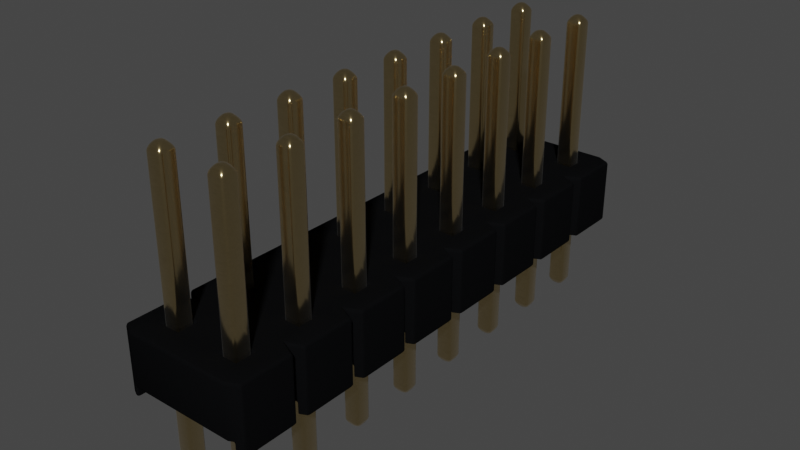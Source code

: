 # Source: PinHeader_2x8_P2.54mm_Drill1mm.blend  (saved by Blender 3.2.14; exported with 4.5.12 LTS)
import bpy
from mathutils import Matrix  # noqa: F401  (used for matrix-valued properties, if any)

bpy.ops.wm.read_factory_settings(use_empty=True)
scene = bpy.context.scene
scene.name = 'Scene'

# ---- collections
col_collection = bpy.data.collections.new('Collection'); scene.collection.children.link(col_collection)

# ---- materials (node trees are filled in below, after node groups)
mat_plastic_cast_black = bpy.data.materials.new('plastic_cast_black')
mat_plastic_cast_black.alpha_threshold = 0.0
mat_plastic_cast_black.use_transparent_shadow = False
mat_plastic_cast_black.preview_render_type = 'CUBE'
mat_plastic_cast_black.diffuse_color = (0.001296, 0.002578, 0.001683, 1.0)
mat_plastic_cast_black.specular_color = (0.01, 0.03, 0.01)
mat_plastic_cast_black.roughness = 0.5
mat_metal_goldpins_1 = bpy.data.materials.new('metal_goldpins_1')
mat_metal_goldpins_1.alpha_threshold = 0.0
mat_metal_goldpins_1.use_transparent_shadow = False
mat_metal_goldpins_1.preview_render_type = 'CUBE'
mat_metal_goldpins_1.diffuse_color = (0.5, 0.4018, 0.08046, 1.0)
mat_metal_goldpins_1.specular_color = (0.01, 0.05, 0.01)
mat_metal_goldpins_1.roughness = 0.5

# ---- node groups
ng_auto_smooth = bpy.data.node_groups.new('Auto Smooth', 'GeometryNodeTree')
_s = ng_auto_smooth.interface.new_socket(name='Geometry', in_out='OUTPUT', socket_type='NodeSocketGeometry')
_s = ng_auto_smooth.interface.new_socket(name='Geometry', in_out='INPUT', socket_type='NodeSocketGeometry')
_s = ng_auto_smooth.interface.new_socket(name='Angle', in_out='INPUT', socket_type='NodeSocketFloat')
_s.subtype = 'ANGLE'
_s.min_value = 0.0
_s.max_value = 3.142
ng_auto_smooth.is_modifier = True
_N = ng_auto_smooth.nodes; _L = ng_auto_smooth.links
n0 = _N.new('NodeGroupOutput'); n0.name = 'Group Output'; n0.location = (480, -100)
n1 = _N.new('NodeGroupInput'); n1.name = 'Group Input'; n1.location = (-420, -300)
n2 = _N.new('NodeGroupInput'); n2.name = 'Group Input.001'; n2.location = (-60, -100)
n3 = _N.new('GeometryNodeSetShadeSmooth'); n3.name = 'Set Shade Smooth'; n3.location = (120, -100)
n3.domain = 'EDGE'
n4 = _N.new('GeometryNodeSetShadeSmooth'); n4.name = 'Set Shade Smooth.001'; n4.location = (300, -100)
n5 = _N.new('GeometryNodeInputMeshEdgeAngle'); n5.name = 'Edge Angle'; n5.location = (-420, -220)
n6 = _N.new('GeometryNodeInputEdgeSmooth'); n6.name = 'Is Edge Smooth'; n6.location = (-60, -160)
n7 = _N.new('GeometryNodeInputShadeSmooth'); n7.name = 'Is Face Smooth'; n7.location = (-240, -340)
n8 = _N.new('FunctionNodeBooleanMath'); n8.name = 'Boolean Math'; n8.location = (-60, -220)
n9 = _N.new('FunctionNodeCompare'); n9.name = 'Compare'; n9.location = (-240, -180)
n9.operation = 'LESS_EQUAL'
_L.new(n5.outputs[0], n9.inputs[0])
_L.new(n4.outputs[0], n0.inputs[0])
_L.new(n1.outputs[1], n9.inputs[1])
_L.new(n9.outputs[0], n8.inputs[0])
_L.new(n7.outputs[0], n8.inputs[1])
_L.new(n2.outputs[0], n3.inputs[0])
_L.new(n6.outputs[0], n3.inputs[1])
_L.new(n3.outputs[0], n4.inputs[0])
_L.new(n8.outputs[0], n3.inputs[2])
n0.is_active_output = True

# ---- material node trees
mat_plastic_cast_black.use_nodes = True; mat_plastic_cast_black.node_tree.nodes.clear()
_N = mat_plastic_cast_black.node_tree.nodes; _L = mat_plastic_cast_black.node_tree.links
n0 = _N.new('ShaderNodeOutputMaterial'); n0.name = 'Material Output'; n0.location = (300, 300)
n1 = _N.new('ShaderNodeBsdfPrincipled'); n1.name = 'Principled BSDF'; n1.location = (-34, 298)
n1.distribution = 'GGX'
n1.subsurface_method = 'BURLEY'
n1.inputs[0].default_value = (0.003107, 0.003254, 0.00368, 1.0)
n1.inputs[3].default_value = 1.0
n1.inputs[13].default_value = 0.4091
n1.inputs[27].default_value = (0.0, 0.0, 0.0, 1.0)
n1.inputs[28].default_value = 1.0
n2 = _N.new('ShaderNodeValToRGB'); n2.name = 'ColorRamp'; n2.location = (-597, 225)
while len(n2.color_ramp.elements) > 1: n2.color_ramp.elements.remove(n2.color_ramp.elements[-1])
n2.color_ramp.elements[0].position = 0.1409; n2.color_ramp.elements[0].color = (0.2343, 0.2343, 0.2343, 1.0)
_e = n2.color_ramp.elements.new(1.0); _e.color = (0.5802, 0.5802, 0.5802, 1.0)
n3 = _N.new('ShaderNodeTexNoise'); n3.name = 'Noise Texture'; n3.location = (-885, 219)
n3.inputs[2].default_value = 2.5
n3.inputs[3].default_value = 1.0
n3.inputs[4].default_value = 0.8583
n3.inputs[8].default_value = -2.2
_L.new(n1.outputs[0], n0.inputs[0])
_L.new(n3.outputs[0], n2.inputs[0])
_L.new(n2.outputs[0], n1.inputs[2])
n0.is_active_output = True
mat_metal_goldpins_1.use_nodes = True; mat_metal_goldpins_1.node_tree.nodes.clear()
_N = mat_metal_goldpins_1.node_tree.nodes; _L = mat_metal_goldpins_1.node_tree.links
n0 = _N.new('ShaderNodeOutputMaterial'); n0.name = 'Material Output'; n0.location = (398, 300)
n1 = _N.new('ShaderNodeBsdfPrincipled'); n1.name = 'Principled BSDF'; n1.location = (108, 300)
n1.distribution = 'GGX'
n1.subsurface_method = 'BURLEY'
n1.inputs[1].default_value = 1.0
n1.inputs[2].default_value = 0.1841
n1.inputs[3].default_value = 1.45
n1.inputs[8].default_value = 1.0
n1.inputs[10].default_value = 0.02727
n1.inputs[13].default_value = 0.475
n1.inputs[20].default_value = 0.2891
n1.inputs[24].default_value = 0.03545
n1.inputs[27].default_value = (0.0, 0.0, 0.0, 1.0)
n1.inputs[28].default_value = 1.0
n2 = _N.new('ShaderNodeMapping'); n2.name = 'Mapping'; n2.location = (-783, 233)
n2.vector_type = 'VECTOR'
n2.inputs[3].default_value = (29.8, 40.0, 1.0)
n3 = _N.new('ShaderNodeTexCoord'); n3.name = 'Texture Coordinate'; n3.location = (-1071, 295)
n4 = _N.new('ShaderNodeTexNoise'); n4.name = 'Noise Texture'; n4.location = (-553, 188)
n4.inputs[3].default_value = 13.2
n4.inputs[4].default_value = 0.8833
n4.inputs[8].default_value = 4.0
n5 = _N.new('ShaderNodeValToRGB'); n5.name = 'ColorRamp'; n5.location = (-286, 264)
while len(n5.color_ramp.elements) > 1: n5.color_ramp.elements.remove(n5.color_ramp.elements[-1])
n5.color_ramp.elements[0].position = 0.3295; n5.color_ramp.elements[0].color = (0.9756, 0.7616, 0.4151, 1.0)
_e = n5.color_ramp.elements.new(0.8); _e.color = (0.2997, 0.2211, 0.05513, 1.0)
n6 = _N.new('ShaderNodeMix'); n6.name = 'Mix'; n6.location = (-62, 180)
n6.data_type = 'RGBA'
n6.inputs[0].default_value = 0.02727
n6.inputs[7].default_value = (0.5518, 0.2626, 0.03915, 1.0)
_L.new(n1.outputs[0], n0.inputs[0])
_L.new(n2.outputs[0], n4.inputs[0])
_L.new(n3.outputs[0], n2.inputs[0])
_L.new(n4.outputs[0], n5.inputs[0])
_L.new(n5.outputs[0], n6.inputs[6])
_L.new(n6.outputs[2], n1.inputs[0])
n0.is_active_output = True

# ---- world
world_world = bpy.data.worlds.new('World'); scene.world = world_world
world_world.use_nodes = True; world_world.node_tree.nodes.clear()
_N = world_world.node_tree.nodes; _L = world_world.node_tree.links
n0 = _N.new('ShaderNodeOutputWorld'); n0.name = 'World Output'; n0.location = (300, 300)
n1 = _N.new('ShaderNodeBackground'); n1.name = 'Background'; n1.location = (10, 300)
n1.inputs[0].default_value = (0.05088, 0.05088, 0.05088, 1.0)
_L.new(n1.outputs[0], n0.inputs[0])
n0.is_active_output = True
world_world.color = (0.05088, 0.05088, 0.05088)
world_world.use_sun_shadow = False
world_world.sun_shadow_jitter_overblur = 0.0

# ---- meshes
me_shape_9_indexedfaceset_001 = bpy.data.meshes.new('SHAPE_9_IndexedFaceSet.001')
me_shape_9_indexedfaceset_001.from_pydata([(5.594, 0.01181, 0.5), (6.398, 0.01181, 0.5), (6.594, 1.012, 0.5), (7.496, 1.012, 0.3031), (5.398, 1.012, -1.5), (4.398, 1.012, -1.5), (2.594, 1.012, -1.5), (1.496, 1.012, -1.303), (1.398, 1.012, -1.5), (-0.5039, 1.012, 0.3031), (0.3976, 1.012, 0.5), (0.4961, 1.012, 0.3031), (0.5945, 1.012, 0.5), (1.496, 1.012, 0.3031), (2.398, 1.012, 0.5), (5.594, 1.012, 0.5), (6.398, 1.012, 0.5), (6.87, 1.012, -0.126), (7.122, 1.012, 0.126), (6.87, 1.012, 0.126), (5.87, 1.012, -0.126), (6.122, 1.012, 0.126), (5.87, 1.012, 0.126), (5.122, 1.012, -0.126), (4.122, 1.012, -0.126), (3.87, 1.012, 0.126), (2.87, 1.012, -0.126), (3.122, 1.012, 0.126), (2.87, 1.012, 0.126), (1.122, 1.012, -0.126), (-0.1299, 1.012, -0.126), (0.122, 1.012, 0.126), (-0.1299, 1.012, 0.126), (-0.1299, 1.012, -1.126), (0.122, 1.012, -1.126), (0.122, 1.012, -0.874), (1.122, 1.012, -1.126), (1.87, 1.012, -1.126), (2.122, 1.012, -0.874), (3.122, 1.012, -0.874), (3.87, 1.012, -0.874), (6.87, 1.012, -1.126), (-0.4724, 0.1842, 0.3661), (-0.4724, 0.1842, -1.366), (3.465, 0.1842, -1.366), (3.528, 0.1842, -1.366), (4.465, 0.1842, -1.366), (4.528, 0.1842, -1.366), (5.465, 0.1842, -1.366), (7.465, 0.1842, 0.3661), (6.528, 0.1842, 0.3661), (6.496, 0.1842, 0.3031), (6.465, 0.1842, 0.3661), (5.528, 0.1842, 0.3661), (5.496, 0.1842, 0.3031), (5.465, 0.1842, 0.3661), (4.528, 0.1842, 0.3661), (4.496, 0.1842, 0.3031), (3.465, 0.1842, 0.3661), (1.465, 0.1842, 0.3661), (0.5276, 0.1842, 0.3661), (0.4961, 0.1842, 0.3031), (6.87, 0.1842, 0.126), (7.122, 0.1842, 0.126), (7.122, 0.1842, -0.126), (6.87, 0.1842, -0.126), (2.87, 0.1842, 0.126), (3.122, 0.1842, 0.126), (2.122, 0.1842, -0.126), (1.87, 0.1842, -0.126), (1.122, 0.1842, -0.126), (0.8701, 0.1842, -0.126), (-0.1299, 0.1842, -0.126), (2.122, 0.1842, -1.126), (3.122, 0.1842, -0.874), (3.122, 0.1842, -1.126), (4.87, 0.1842, -0.874), (7.122, 0.1842, -0.874), (7.122, 0.1842, -1.126), (0.5945, 0.01181, 0.5), (1.528, 0.01181, 0.3661), (2.398, 0.01181, 0.5), (2.594, 0.01181, 0.5), (3.465, 0.01181, 0.3661), (3.398, 0.01181, 0.5), (4.594, 0.01181, 0.5), (6.465, 0.01181, -1.366), (5.594, 0.01181, -1.5), (5.465, 0.01181, -1.366), (4.528, 0.01181, -1.366), (4.398, 0.01181, -1.5), (3.528, 0.01181, -1.366), (1.465, 0.01181, -1.366), (-0.4055, 0.01181, -1.5), (7.496, 0.1842, -1.303), (-0.5039, 0.1842, 0.3031), (-0.4055, 0.01181, 0.5), (0.4646, 0.01181, 0.3661), (0.5276, 0.01181, 0.3661), (1.465, 0.01181, 0.3661), (1.398, 0.01181, 0.5), (1.496, 0.1842, 0.3031), (1.594, 0.01181, 0.5), (2.465, 0.1842, 0.3661), (2.496, 0.1842, 0.3031), (2.496, 1.012, 0.3031), (2.594, 1.012, 0.5), (3.496, 1.012, 0.3031), (3.496, 0.1842, 0.3031), (3.594, 0.01181, 0.5), (4.465, 0.01181, 0.3661), (4.398, 0.01181, 0.5), (4.528, 0.01181, 0.3661), (4.496, 1.012, 0.3031), (5.465, 0.01181, 0.3661), (5.398, 1.012, 0.5), (5.496, 1.012, 0.3031), (6.465, 0.01181, 0.3661), (6.496, 1.012, 0.3031), (6.594, 0.01181, 0.5), (7.496, 0.1842, 0.3031), (7.398, 1.012, 0.5), (-0.4724, 0.01181, -1.366), (-0.5039, 0.1842, -1.303), (-0.5039, 1.012, -1.303), (-0.4055, 1.012, -1.5), (0.4646, 0.01181, -1.366), (0.3976, 1.012, -1.5), (0.4961, 0.1842, -1.303), (0.4961, 1.012, -1.303), (0.5945, 1.012, -1.5), (0.5945, 0.01181, -1.5), (1.496, 0.1842, -1.303), (1.465, 0.1842, -1.366), (1.528, 0.01181, -1.366), (1.594, 1.012, -1.5), (1.594, 0.01181, -1.5), (2.465, 0.01181, -1.366), (2.528, 0.01181, -1.366), (2.496, 0.1842, -1.303), (2.496, 1.012, -1.303), (3.465, 0.01181, -1.366), (3.398, 0.01181, -1.5), (3.496, 0.1842, -1.303), (3.496, 1.012, -1.303), (3.594, 0.01181, -1.5), (4.496, 0.1842, -1.303), (4.465, 0.01181, -1.366), (4.496, 1.012, -1.303), (5.496, 0.1842, -1.303), (5.496, 1.012, -1.303), (5.398, 0.01181, -1.5), (5.528, 0.01181, -1.366), (5.528, 0.1842, -1.366), (6.496, 0.1842, -1.303), (6.465, 0.1842, -1.366), (6.528, 0.01181, -1.366), (6.528, 0.1842, -1.366), (6.496, 1.012, -1.303), (6.594, 1.012, -1.5), (6.594, 0.01181, -1.5), (7.496, 1.012, -1.303), (7.465, 0.1842, -1.366), (7.465, 0.01181, -1.366), (7.398, 0.01181, -1.5), (7.398, 0.01181, 0.5), (5.398, 0.01181, 0.5), (4.594, 1.012, 0.5), (4.398, 1.012, 0.5), (3.594, 1.012, 0.5), (3.398, 1.012, 0.5), (1.594, 1.012, 0.5), (1.398, 1.012, 0.5), (0.3976, 0.01181, 0.5), (-0.4055, 1.012, 0.5), (7.398, 1.012, -1.5), (6.398, 0.01181, -1.5), (5.594, 1.012, -1.5), (6.398, 1.012, -1.5), (4.594, 0.01181, -1.5), (4.594, 1.012, -1.5), (3.594, 1.012, -1.5), (2.594, 0.01181, -1.5), (3.398, 1.012, -1.5), (2.398, 0.01181, -1.5), (2.398, 1.012, -1.5), (1.398, 0.01181, -1.5), (0.3976, 0.01181, -1.5), (0.4646, 0.1842, 0.3661), (-0.4724, 0.01181, 0.3661), (1.528, 0.1842, 0.3661), (2.465, 0.01181, 0.3661), (2.528, 0.1842, 0.3661), (2.528, 0.01181, 0.3661), (3.528, 0.1842, 0.3661), (4.465, 0.1842, 0.3661), (3.528, 0.01181, 0.3661), (5.528, 0.01181, 0.3661), (7.465, 0.01181, 0.3661), (6.528, 0.01181, 0.3661), (0.4646, 0.1842, -1.366), (0.5276, 0.01181, -1.366), (0.5276, 0.1842, -1.366), (2.465, 0.1842, -1.366), (1.528, 0.1842, -1.366), (2.528, 0.1842, -1.366), (0.122, 0.1842, 0.126), (0.122, 0.1842, -0.126), (-0.1299, 0.1842, 0.126), (0.122, 1.012, -0.126), (0.122, 0.1842, -0.874), (0.122, 0.1842, -1.126), (-0.1299, 0.1842, -0.874), (-0.1299, 1.012, -0.874), (-0.1299, 0.1842, -1.126), (1.122, 1.012, 0.126), (0.8701, 0.1842, 0.126), (0.8701, 1.012, 0.126), (1.122, 0.1842, 0.126), (0.8701, 1.012, -0.126), (0.8701, 0.1842, -0.874), (1.122, 1.012, -0.874), (1.122, 0.1842, -0.874), (0.8701, 0.1842, -1.126), (0.8701, 1.012, -1.126), (0.8701, 1.012, -0.874), (1.122, 0.1842, -1.126), (2.122, 0.1842, 0.126), (2.122, 1.012, 0.126), (2.122, 1.012, -0.126), (1.87, 1.012, 0.126), (1.87, 0.1842, 0.126), (1.87, 1.012, -0.126), (1.87, 0.1842, -0.874), (1.87, 1.012, -0.874), (2.122, 0.1842, -0.874), (1.87, 0.1842, -1.126), (2.122, 1.012, -1.126), (3.122, 1.012, -0.126), (3.122, 0.1842, -0.126), (2.87, 0.1842, -0.126), (3.122, 1.012, -1.126), (2.87, 0.1842, -0.874), (2.87, 1.012, -0.874), (2.87, 1.012, -1.126), (2.87, 0.1842, -1.126), (4.122, 1.012, 0.126), (4.122, 0.1842, -0.126), (3.87, 0.1842, 0.126), (4.122, 0.1842, 0.126), (3.87, 1.012, -0.126), (3.87, 0.1842, -0.126), (4.122, 1.012, -0.874), (4.122, 1.012, -1.126), (4.122, 0.1842, -0.874), (3.87, 0.1842, -1.126), (3.87, 1.012, -1.126), (3.87, 0.1842, -0.874), (4.122, 0.1842, -1.126), (5.122, 0.1842, 0.126), (4.87, 0.1842, 0.126), (4.87, 1.012, 0.126), (5.122, 1.012, 0.126), (5.122, 0.1842, -0.126), (4.87, 1.012, -0.126), (4.87, 0.1842, -0.126), (5.122, 0.1842, -0.874), (5.122, 0.1842, -1.126), (5.122, 1.012, -0.874), (4.87, 0.1842, -1.126), (4.87, 1.012, -1.126), (4.87, 1.012, -0.874), (5.122, 1.012, -1.126), (6.122, 0.1842, 0.126), (6.122, 0.1842, -0.126), (5.87, 0.1842, 0.126), (6.122, 1.012, -0.126), (5.87, 0.1842, -0.126), (5.87, 1.012, -0.874), (6.122, 1.012, -0.874), (6.122, 0.1842, -0.874), (5.87, 1.012, -1.126), (5.87, 0.1842, -0.874), (6.122, 0.1842, -1.126), (6.122, 1.012, -1.126), (5.87, 0.1842, -1.126), (7.122, 1.012, -0.126), (7.122, 1.012, -1.126), (6.87, 0.1842, -0.874), (7.122, 1.012, -0.874), (6.87, 1.012, -0.874), (6.87, 0.1842, -1.126), (0.04331, -1.169, -0.04724), (-0.1299, 3.295, -0.126), (0.04331, 3.374, -0.04724), (-0.1299, 3.295, 0.126), (0.122, 3.295, 0.126), (-0.05118, 3.374, 0.04724), (-0.05118, 3.374, -0.04724), (0.04331, 3.374, 0.04724), (0.122, 3.295, -0.126), (-0.1299, -1.091, -0.126), (0.122, -1.091, -0.126), (0.04331, -1.169, 0.04724), (0.122, -1.091, 0.126), (-0.05118, -1.169, -0.04724), (-0.05118, -1.169, 0.04724), (-0.1299, -1.091, 0.126), (0.04331, -1.169, -0.9528), (-0.05118, 3.374, -0.9528), (0.122, -1.091, -1.126), (0.122, 3.295, -1.126), (-0.1299, -1.091, -1.126), (-0.1299, 3.295, -0.874), (0.122, 3.295, -0.874), (0.04331, 3.374, -0.9528), (-0.1299, 3.295, -1.126), (0.04331, 3.374, -1.047), (-0.05118, 3.374, -1.047), (0.04331, -1.169, -1.047), (0.122, -1.091, -0.874), (-0.1299, -1.091, -0.874), (-0.05118, -1.169, -1.047), (-0.05118, -1.169, -0.9528), (1.043, -1.169, 0.04724), (0.8701, 3.295, -0.126), (1.043, 3.374, -0.04724), (1.122, -1.091, 0.126), (1.122, -1.091, -0.126), (1.122, 3.295, -0.126), (0.8701, -1.091, -0.126), (0.8701, -1.091, 0.126), (0.8701, 3.295, 0.126), (1.043, 3.374, 0.04724), (0.9488, 3.374, 0.04724), (1.122, 3.295, 0.126), (0.9488, 3.374, -0.04724), (0.9488, -1.169, -0.04724), (1.043, -1.169, -0.04724), (0.9488, -1.169, 0.04724), (0.9488, -1.169, -1.047), (0.9488, 3.374, -1.047), (1.122, -1.091, -0.874), (1.122, 3.295, -1.126), (0.8701, -1.091, -0.874), (1.122, 3.295, -0.874), (0.8701, 3.295, -0.874), (0.9488, 3.374, -0.9528), (1.043, 3.374, -0.9528), (0.8701, 3.295, -1.126), (1.043, 3.374, -1.047), (1.043, -1.169, -1.047), (1.122, -1.091, -1.126), (0.8701, -1.091, -1.126), (0.9488, -1.169, -0.9528), (1.043, -1.169, -0.9528), (2.043, -1.169, -0.04724), (1.87, -1.091, 0.126), (1.87, 3.295, -0.126), (1.87, 3.295, 0.126), (2.043, 3.374, 0.04724), (2.122, 3.295, -0.126), (1.949, 3.374, 0.04724), (2.043, 3.374, -0.04724), (2.122, 3.295, 0.126), (1.949, 3.374, -0.04724), (1.87, -1.091, -0.126), (2.122, -1.091, -0.126), (1.949, -1.169, 0.04724), (1.949, -1.169, -0.04724), (2.043, -1.169, 0.04724), (2.122, -1.091, 0.126), (1.949, -1.169, -1.047), (1.949, 3.374, -0.9528), (1.949, 3.374, -1.047), (2.043, 3.374, -1.047), (2.122, 3.295, -0.874), (1.87, 3.295, -1.126), (1.87, 3.295, -0.874), (2.043, 3.374, -0.9528), (2.122, 3.295, -1.126), (2.122, -1.091, -1.126), (2.043, -1.169, -1.047), (2.043, -1.169, -0.9528), (2.122, -1.091, -0.874), (1.87, -1.091, -1.126), (1.87, -1.091, -0.874), (1.949, -1.169, -0.9528), (2.949, -1.169, -0.04724), (3.043, -1.169, -0.04724), (2.949, -1.169, 0.04724), (2.87, -1.091, 0.126), (3.043, 3.374, 0.04724), (3.122, -1.091, -0.126), (2.87, -1.091, -0.126), (2.87, 3.295, -0.126), (2.87, 3.295, 0.126), (2.949, 3.374, 0.04724), (3.122, 3.295, 0.126), (2.949, 3.374, -0.04724), (3.043, 3.374, -0.04724), (3.122, 3.295, -0.126), (3.122, -1.091, 0.126), (3.043, -1.169, 0.04724), (2.87, -1.091, -1.126), (2.87, 3.295, -0.874), (2.949, 3.374, -0.9528), (2.949, 3.374, -1.047), (3.043, 3.374, -1.047), (3.122, 3.295, -0.874), (3.043, 3.374, -0.9528), (2.87, 3.295, -1.126), (3.122, 3.295, -1.126), (2.949, -1.169, -1.047), (3.043, -1.169, -1.047), (3.043, -1.169, -0.9528), (3.122, -1.091, -1.126), (2.949, -1.169, -0.9528), (2.87, -1.091, -0.874), (3.122, -1.091, -0.874), (3.87, 3.295, -0.126), (3.949, 3.374, -0.04724), (4.122, 3.295, -0.126), (3.87, -1.091, 0.126), (4.122, 3.295, 0.126), (3.949, 3.374, 0.04724), (4.043, 3.374, 0.04724), (3.87, 3.295, 0.126), (4.043, 3.374, -0.04724), (4.043, -1.169, -0.04724), (4.043, -1.169, 0.04724), (4.122, -1.091, 0.126), (4.122, -1.091, -0.126), (3.87, -1.091, -0.126), (3.949, -1.169, -0.04724), (3.949, -1.169, 0.04724), (3.949, -1.169, -1.047), (4.043, 3.374, -0.9528), (3.87, -1.091, -1.126), (4.122, 3.295, -1.126), (4.122, -1.091, -0.874), (3.87, 3.295, -0.874), (3.87, 3.295, -1.126), (3.949, 3.374, -1.047), (3.949, 3.374, -0.9528), (4.122, 3.295, -0.874), (4.043, 3.374, -1.047), (4.043, -1.169, -1.047), (4.122, -1.091, -1.126), (3.949, -1.169, -0.9528), (4.043, -1.169, -0.9528), (3.87, -1.091, -0.874), (4.87, 3.295, -0.126), (5.043, 3.374, 0.04724), (5.122, -1.091, 0.126), (5.122, 3.295, 0.126), (5.122, 3.295, -0.126), (4.87, 3.295, 0.126), (4.949, 3.374, 0.04724), (4.949, 3.374, -0.04724), (5.043, 3.374, -0.04724), (5.043, -1.169, -0.04724), (5.043, -1.169, 0.04724), (5.122, -1.091, -0.126), (4.87, -1.091, -0.126), (4.949, -1.169, -0.04724), (4.949, -1.169, 0.04724), (4.87, -1.091, 0.126), (4.949, -1.169, -1.047), (4.949, -1.169, -0.9528), (4.87, -1.091, -0.874), (4.87, 3.295, -0.874), (4.949, 3.374, -0.9528), (4.949, 3.374, -1.047), (5.043, 3.374, -1.047), (4.87, -1.091, -1.126), (4.87, 3.295, -1.126), (5.122, 3.295, -1.126), (5.043, 3.374, -0.9528), (5.122, 3.295, -0.874), (5.122, -1.091, -1.126), (5.043, -1.169, -1.047), (5.043, -1.169, -0.9528), (5.122, -1.091, -0.874), (6.043, -1.169, -0.04724), (5.949, -1.169, 0.04724), (5.949, 3.374, 0.04724), (6.043, 3.374, 0.04724), (6.122, 3.295, -0.126), (6.122, -1.091, 0.126), (5.87, 3.295, 0.126), (6.043, 3.374, -0.04724), (6.122, 3.295, 0.126), (5.87, 3.295, -0.126), (5.949, 3.374, -0.04724), (5.87, -1.091, -0.126), (5.949, -1.169, -0.04724), (6.122, -1.091, -0.126), (6.043, -1.169, 0.04724), (5.87, -1.091, 0.126), (5.949, -1.169, -0.9528), (5.87, -1.091, -0.874), (5.87, 3.295, -0.874), (6.122, 3.295, -1.126), (6.122, 3.295, -0.874), (6.043, 3.374, -0.9528), (5.949, 3.374, -1.047), (5.949, 3.374, -0.9528), (5.87, 3.295, -1.126), (6.043, 3.374, -1.047), (5.949, -1.169, -1.047), (6.122, -1.091, -1.126), (6.043, -1.169, -1.047), (6.043, -1.169, -0.9528), (5.87, -1.091, -1.126), (6.122, -1.091, -0.874), (7.043, -1.169, -0.04724), (6.87, 3.295, -0.126), (7.043, 3.374, -0.04724), (7.122, -1.091, 0.126), (6.949, 3.374, 0.04724), (6.87, 3.295, 0.126), (6.949, 3.374, -0.04724), (7.043, 3.374, 0.04724), (7.122, 3.295, 0.126), (7.122, 3.295, -0.126), (7.122, -1.091, -0.126), (6.87, -1.091, -0.126), (6.949, -1.169, -0.04724), (7.043, -1.169, 0.04724), (6.949, -1.169, 0.04724), (6.87, -1.091, 0.126), (6.949, -1.169, -1.047), (7.043, -1.169, -1.047), (6.87, -1.091, -0.874), (6.87, 3.295, -1.126), (6.949, 3.374, -0.9528), (7.122, 3.295, -0.874), (7.122, 3.295, -1.126), (7.122, -1.091, -0.874), (6.87, 3.295, -0.874), (7.043, 3.374, -0.9528), (6.949, 3.374, -1.047), (7.043, 3.374, -1.047), (6.87, -1.091, -1.126), (7.122, -1.091, -1.126), (7.043, -1.169, -0.9528), (6.949, -1.169, -0.9528)], [], [(1, 197, 0), (117, 197, 1), (33, 124, 125), (213, 124, 33), (34, 33, 125), (34, 125, 127), (129, 34, 127), (35, 34, 129), (224, 129, 130), (9, 124, 213), (9, 213, 30), (36, 130, 8), (36, 224, 130), (225, 35, 129), (225, 129, 224), (209, 30, 213), (209, 213, 35), (32, 9, 30), (174, 9, 32), (7, 36, 8), (221, 36, 7), (37, 7, 135), (219, 35, 225), (219, 209, 35), (11, 209, 219), (11, 31, 209), (10, 174, 32), (10, 31, 11), (10, 32, 31), (237, 135, 185), (237, 37, 135), (234, 221, 7), (234, 7, 37), (29, 219, 225), (29, 225, 221), (217, 11, 219), (12, 11, 217), (140, 237, 185), (38, 237, 140), (244, 140, 6), (232, 221, 234), (232, 29, 221), (13, 215, 29), (13, 29, 232), (172, 217, 215), (172, 12, 217), (172, 215, 13), (241, 6, 183), (241, 244, 6), (243, 38, 140), (243, 140, 244), (229, 38, 243), (229, 232, 234), (229, 234, 38), (230, 13, 232), (171, 13, 230), (144, 241, 183), (39, 241, 144), (256, 144, 181), (26, 229, 243), (105, 229, 26), (105, 228, 229), (14, 228, 105), (14, 230, 228), (14, 171, 230), (253, 181, 5), (253, 256, 181), (40, 39, 144), (40, 144, 256), (238, 26, 243), (238, 243, 39), (28, 105, 26), (106, 105, 28), (148, 253, 5), (252, 253, 148), (270, 148, 180), (250, 39, 40), (250, 238, 39), (107, 238, 250), (107, 27, 238), (170, 106, 28), (170, 27, 107), (170, 28, 27), (272, 180, 4), (272, 270, 180), (271, 148, 270), (271, 252, 148), (24, 40, 252), (24, 250, 40), (25, 107, 250), (169, 107, 25), (150, 272, 4), (268, 272, 150), (246, 169, 25), (281, 150, 177), (264, 252, 271), (264, 24, 252), (113, 246, 24), (113, 24, 264), (178, 281, 177), (168, 169, 246), (168, 246, 113), (284, 281, 178), (278, 150, 281), (278, 268, 150), (23, 271, 268), (23, 264, 271), (261, 113, 264), (167, 113, 261), (158, 284, 178), (279, 284, 158), (262, 167, 261), (41, 158, 159), (20, 268, 278), (20, 23, 268), (116, 262, 23), (116, 23, 20), (115, 262, 116), (115, 167, 262), (287, 159, 175), (287, 41, 159), (276, 278, 279), (276, 20, 278), (290, 158, 41), (290, 279, 158), (22, 116, 20), (15, 116, 22), (161, 287, 175), (289, 287, 161), (17, 276, 279), (17, 279, 290), (118, 276, 17), (118, 21, 276), (16, 15, 22), (16, 21, 118), (16, 22, 21), (286, 289, 161), (286, 290, 289), (286, 17, 290), (19, 118, 17), (2, 118, 19), (18, 2, 19), (3, 286, 161), (3, 18, 286), (121, 2, 18), (121, 18, 3), (208, 95, 42), (72, 95, 208), (188, 208, 42), (188, 206, 208), (61, 206, 188), (207, 206, 61), (216, 61, 60), (212, 95, 72), (212, 72, 207), (123, 95, 212), (71, 207, 61), (71, 61, 216), (214, 43, 123), (214, 123, 212), (210, 212, 207), (59, 216, 60), (59, 218, 216), (101, 218, 59), (70, 218, 101), (231, 101, 190), (220, 210, 207), (220, 207, 71), (128, 210, 220), (128, 211, 210), (200, 43, 214), (200, 211, 128), (200, 214, 211), (69, 101, 231), (69, 70, 101), (222, 220, 71), (222, 71, 70), (223, 202, 128), (223, 128, 220), (103, 231, 190), (103, 227, 231), (104, 227, 103), (68, 227, 104), (66, 104, 192), (233, 70, 69), (233, 222, 70), (132, 226, 222), (132, 222, 233), (133, 202, 223), (133, 223, 226), (133, 226, 132), (67, 66, 192), (240, 68, 104), (240, 104, 66), (236, 204, 132), (236, 132, 233), (235, 69, 68), (235, 233, 69), (58, 67, 192), (108, 67, 58), (239, 67, 108), (248, 108, 194), (242, 68, 240), (242, 235, 68), (139, 235, 242), (139, 73, 235), (203, 204, 236), (203, 73, 139), (203, 236, 73), (251, 108, 248), (251, 239, 108), (74, 242, 240), (74, 239, 251), (74, 240, 239), (245, 205, 139), (245, 139, 242), (195, 248, 194), (195, 249, 248), (57, 249, 195), (247, 249, 57), (75, 205, 245), (260, 57, 56), (257, 74, 251), (143, 74, 257), (143, 75, 74), (44, 205, 75), (44, 75, 143), (265, 247, 57), (265, 57, 260), (254, 257, 251), (254, 251, 247), (255, 45, 143), (255, 143, 257), (55, 260, 56), (55, 259, 260), (54, 259, 55), (263, 259, 54), (275, 54, 53), (76, 247, 265), (76, 254, 247), (146, 254, 76), (146, 258, 254), (46, 255, 258), (46, 45, 255), (46, 258, 146), (277, 54, 275), (277, 263, 54), (269, 47, 146), (269, 146, 76), (266, 265, 263), (266, 76, 265), (52, 273, 275), (52, 275, 53), (51, 273, 52), (274, 273, 51), (62, 51, 50), (282, 263, 277), (282, 266, 263), (149, 267, 266), (149, 266, 282), (48, 269, 267), (48, 267, 149), (48, 47, 269), (65, 51, 62), (65, 274, 51), (280, 282, 277), (280, 277, 274), (285, 153, 149), (285, 149, 282), (49, 63, 62), (49, 62, 50), (120, 63, 49), (64, 63, 120), (288, 274, 65), (288, 280, 274), (288, 65, 64), (154, 283, 280), (154, 280, 288), (155, 283, 154), (155, 285, 283), (155, 153, 285), (291, 157, 154), (291, 154, 288), (77, 288, 64), (77, 64, 120), (94, 78, 77), (94, 77, 120), (162, 291, 78), (162, 157, 291), (162, 78, 94), (173, 189, 96), (97, 189, 173), (100, 98, 79), (99, 98, 100), (191, 80, 102), (191, 102, 81), (83, 193, 82), (83, 82, 84), (111, 196, 109), (110, 196, 111), (166, 112, 85), (114, 112, 166), (198, 199, 119), (198, 119, 165), (164, 156, 163), (164, 160, 156), (176, 152, 86), (176, 87, 152), (151, 89, 88), (151, 179, 89), (147, 145, 91), (90, 145, 147), (142, 138, 141), (142, 182, 138), (137, 136, 134), (184, 136, 137), (186, 201, 92), (186, 131, 201), (126, 93, 122), (187, 93, 126), (3, 161, 94), (3, 94, 120), (9, 123, 124), (9, 95, 123), (42, 96, 189), (9, 42, 95), (174, 42, 9), (174, 96, 42), (188, 97, 173), (10, 188, 173), (11, 61, 188), (11, 188, 10), (60, 79, 98), (11, 60, 61), (12, 60, 11), (12, 79, 60), (59, 99, 100), (172, 59, 100), (13, 101, 59), (13, 59, 172), (190, 102, 80), (13, 190, 101), (171, 190, 13), (171, 102, 190), (103, 191, 81), (14, 103, 81), (105, 104, 103), (105, 103, 14), (192, 82, 193), (105, 192, 104), (106, 192, 105), (106, 82, 192), (58, 83, 84), (170, 58, 84), (107, 108, 58), (107, 58, 170), (194, 109, 196), (107, 194, 108), (169, 194, 107), (169, 109, 194), (195, 110, 111), (168, 195, 111), (113, 57, 195), (113, 195, 168), (56, 85, 112), (113, 56, 57), (167, 56, 113), (167, 85, 56), (55, 114, 166), (115, 55, 166), (116, 54, 55), (116, 55, 115), (53, 0, 197), (116, 53, 54), (15, 53, 116), (15, 0, 53), (52, 117, 1), (16, 52, 1), (118, 51, 52), (118, 52, 16), (50, 119, 199), (118, 50, 51), (2, 50, 118), (2, 119, 50), (49, 198, 165), (121, 49, 165), (3, 120, 49), (3, 49, 121), (43, 124, 123), (43, 125, 124), (93, 43, 122), (93, 125, 43), (200, 129, 127), (187, 200, 127), (128, 129, 200), (126, 200, 187), (202, 129, 128), (202, 130, 129), (131, 202, 201), (131, 130, 202), (133, 7, 8), (186, 133, 8), (132, 7, 133), (92, 133, 186), (204, 7, 132), (204, 135, 7), (136, 204, 134), (136, 135, 204), (203, 140, 185), (184, 203, 185), (139, 140, 203), (137, 203, 184), (205, 140, 139), (205, 6, 140), (182, 205, 138), (182, 6, 205), (44, 144, 183), (142, 44, 183), (143, 144, 44), (141, 44, 142), (45, 144, 143), (45, 181, 144), (145, 45, 91), (145, 181, 45), (46, 148, 5), (90, 46, 5), (146, 148, 46), (147, 46, 90), (47, 148, 146), (47, 180, 148), (179, 47, 89), (179, 180, 47), (48, 150, 4), (151, 48, 4), (149, 150, 48), (88, 48, 151), (153, 150, 149), (153, 177, 150), (87, 153, 152), (87, 177, 153), (155, 158, 178), (176, 155, 178), (154, 158, 155), (86, 155, 176), (157, 158, 154), (157, 159, 158), (160, 157, 156), (160, 159, 157), (162, 161, 175), (164, 162, 175), (94, 161, 162), (163, 162, 164), (165, 2, 121), (165, 119, 2), (1, 15, 16), (1, 0, 15), (166, 167, 115), (166, 85, 167), (111, 169, 168), (111, 109, 169), (84, 106, 170), (84, 82, 106), (81, 171, 14), (81, 102, 171), (100, 12, 172), (100, 79, 12), (173, 174, 10), (173, 96, 174), (160, 175, 159), (160, 164, 175), (87, 178, 177), (87, 176, 178), (179, 4, 180), (179, 151, 4), (90, 5, 181), (145, 90, 181), (182, 183, 6), (182, 142, 183), (136, 185, 135), (136, 184, 185), (131, 8, 130), (131, 186, 8), (93, 127, 125), (93, 187, 127), (188, 189, 97), (188, 42, 189), (59, 98, 99), (59, 60, 98), (191, 190, 80), (103, 190, 191), (58, 193, 83), (58, 192, 193), (195, 196, 110), (195, 194, 196), (55, 112, 114), (55, 56, 112), (52, 197, 117), (52, 53, 197), (198, 50, 199), (49, 50, 198), (126, 43, 200), (126, 122, 43), (92, 202, 133), (92, 201, 202), (137, 204, 203), (137, 134, 204), (141, 205, 44), (141, 138, 205), (147, 45, 46), (147, 91, 45), (88, 47, 48), (88, 89, 47), (86, 153, 155), (86, 152, 153), (162, 156, 157), (163, 156, 162), (31, 207, 209), (31, 206, 207), (32, 206, 31), (32, 208, 206), (30, 208, 32), (30, 72, 208), (207, 30, 209), (207, 72, 30), (34, 210, 211), (35, 210, 34), (213, 210, 35), (213, 212, 210), (33, 212, 213), (33, 214, 212), (211, 33, 34), (211, 214, 33), (215, 70, 29), (215, 218, 70), (217, 218, 215), (217, 216, 218), (219, 216, 217), (219, 71, 216), (70, 219, 29), (70, 71, 219), (36, 222, 226), (221, 222, 36), (225, 222, 221), (225, 220, 222), (224, 220, 225), (224, 223, 220), (226, 224, 36), (226, 223, 224), (228, 68, 229), (228, 227, 68), (230, 227, 228), (230, 231, 227), (232, 231, 230), (232, 69, 231), (68, 232, 229), (68, 69, 232), (237, 235, 73), (38, 235, 237), (234, 235, 38), (234, 233, 235), (37, 233, 234), (37, 236, 233), (73, 37, 237), (73, 236, 37), (27, 239, 238), (27, 67, 239), (28, 67, 27), (28, 66, 67), (26, 66, 28), (26, 240, 66), (239, 26, 238), (239, 240, 26), (241, 74, 75), (39, 74, 241), (243, 74, 39), (243, 242, 74), (244, 242, 243), (244, 245, 242), (75, 244, 241), (75, 245, 244), (246, 247, 24), (246, 249, 247), (25, 249, 246), (25, 248, 249), (250, 248, 25), (250, 251, 248), (247, 250, 24), (247, 251, 250), (253, 254, 258), (252, 254, 253), (40, 254, 252), (40, 257, 254), (256, 257, 40), (256, 255, 257), (258, 256, 253), (258, 255, 256), (262, 263, 23), (262, 259, 263), (261, 259, 262), (261, 260, 259), (264, 260, 261), (264, 265, 260), (263, 264, 23), (263, 265, 264), (272, 266, 267), (268, 266, 272), (271, 266, 268), (271, 76, 266), (270, 76, 271), (270, 269, 76), (267, 270, 272), (267, 269, 270), (21, 274, 276), (21, 273, 274), (21, 275, 273), (22, 275, 21), (20, 275, 22), (20, 277, 275), (274, 20, 276), (274, 277, 20), (284, 280, 283), (279, 280, 284), (279, 282, 280), (278, 282, 279), (281, 282, 278), (281, 285, 282), (283, 281, 284), (283, 285, 281), (18, 64, 286), (18, 63, 64), (19, 63, 18), (19, 62, 63), (17, 62, 19), (17, 65, 62), (64, 17, 286), (64, 65, 17), (287, 77, 78), (289, 77, 287), (290, 77, 289), (290, 288, 77), (41, 288, 290), (41, 291, 288), (78, 41, 287), (78, 291, 41), (306, 292, 305), (306, 303, 292), (295, 307, 301), (295, 301, 293), (299, 297, 298), (299, 298, 294), (304, 296, 300), (304, 300, 302), (300, 293, 301), (300, 301, 302), (296, 304, 307), (296, 307, 295), (296, 295, 297), (296, 297, 299), (295, 293, 298), (295, 298, 297), (299, 294, 300), (299, 300, 296), (298, 300, 294), (298, 293, 300), (302, 301, 305), (292, 302, 305), (304, 292, 303), (304, 302, 292), (307, 305, 301), (306, 305, 307), (306, 304, 303), (307, 304, 306), (323, 319, 322), (323, 308, 319), (313, 321, 312), (313, 312, 316), (315, 309, 318), (315, 318, 317), (320, 314, 311), (320, 311, 310), (311, 316, 312), (311, 312, 310), (314, 320, 321), (314, 321, 313), (314, 313, 309), (314, 309, 315), (313, 316, 318), (313, 318, 309), (315, 317, 311), (315, 311, 314), (318, 311, 317), (318, 316, 311), (310, 312, 322), (319, 310, 322), (320, 319, 308), (320, 310, 319), (321, 322, 312), (323, 322, 321), (323, 320, 308), (321, 320, 323), (339, 338, 337), (339, 324, 338), (332, 331, 330), (332, 330, 325), (333, 334, 336), (333, 336, 326), (327, 335, 329), (327, 329, 328), (329, 325, 330), (329, 330, 328), (335, 327, 331), (335, 331, 332), (335, 332, 334), (335, 334, 333), (332, 325, 336), (332, 336, 334), (333, 326, 329), (333, 329, 335), (336, 329, 326), (336, 325, 329), (328, 330, 337), (338, 328, 337), (327, 338, 324), (327, 328, 338), (331, 337, 330), (339, 337, 331), (339, 327, 324), (331, 327, 339), (354, 351, 340), (354, 355, 351), (346, 344, 353), (346, 353, 349), (348, 347, 341), (348, 341, 350), (342, 345, 343), (342, 343, 352), (343, 349, 353), (343, 353, 352), (345, 342, 344), (345, 344, 346), (345, 346, 347), (345, 347, 348), (346, 349, 341), (346, 341, 347), (348, 350, 343), (348, 343, 345), (341, 343, 350), (341, 349, 343), (352, 353, 340), (351, 352, 340), (342, 351, 355), (342, 352, 351), (344, 340, 353), (354, 340, 344), (354, 342, 355), (344, 342, 354), (368, 356, 369), (368, 370, 356), (359, 357, 366), (359, 366, 358), (360, 362, 365), (360, 365, 363), (371, 364, 361), (371, 361, 367), (361, 358, 366), (361, 366, 367), (364, 371, 357), (364, 357, 359), (364, 359, 362), (364, 362, 360), (359, 358, 365), (359, 365, 362), (360, 363, 361), (360, 361, 364), (365, 361, 363), (365, 358, 361), (367, 366, 369), (356, 367, 369), (371, 356, 370), (371, 367, 356), (357, 369, 366), (368, 369, 357), (368, 371, 370), (357, 371, 368), (387, 382, 372), (387, 383, 382), (378, 386, 385), (378, 385, 377), (379, 373, 374), (379, 374, 375), (384, 376, 380), (384, 380, 381), (380, 377, 385), (380, 385, 381), (376, 384, 386), (376, 386, 378), (376, 378, 373), (376, 373, 379), (378, 377, 374), (378, 374, 373), (379, 375, 380), (379, 380, 376), (374, 380, 375), (374, 377, 380), (381, 385, 372), (382, 381, 372), (384, 382, 383), (384, 381, 382), (386, 372, 385), (387, 372, 386), (387, 384, 383), (386, 384, 387), (390, 389, 388), (390, 403, 389), (396, 391, 394), (396, 394, 395), (392, 397, 399), (392, 399, 400), (402, 398, 401), (402, 401, 393), (401, 395, 394), (401, 394, 393), (398, 402, 391), (398, 391, 396), (398, 396, 397), (398, 397, 392), (396, 395, 399), (396, 399, 397), (392, 400, 401), (392, 401, 398), (399, 401, 400), (399, 395, 401), (393, 394, 388), (389, 393, 388), (402, 389, 403), (402, 393, 389), (391, 388, 394), (390, 388, 391), (390, 402, 403), (391, 402, 390), (417, 414, 413), (417, 415, 414), (405, 418, 404), (405, 404, 411), (410, 406, 407), (410, 407, 408), (419, 409, 412), (419, 412, 416), (412, 411, 404), (412, 404, 416), (409, 419, 418), (409, 418, 405), (409, 405, 406), (409, 406, 410), (405, 411, 407), (405, 407, 406), (410, 408, 412), (410, 412, 409), (407, 412, 408), (407, 411, 412), (416, 404, 413), (414, 416, 413), (419, 414, 415), (419, 416, 414), (418, 413, 404), (417, 413, 418), (417, 419, 415), (418, 419, 417), (435, 429, 434), (435, 430, 429), (427, 423, 433), (427, 433, 420), (426, 425, 421), (426, 421, 428), (431, 424, 422), (431, 422, 432), (422, 420, 433), (422, 433, 432), (424, 431, 423), (424, 423, 427), (424, 427, 425), (424, 425, 426), (427, 420, 421), (427, 421, 425), (426, 428, 422), (426, 422, 424), (421, 422, 428), (421, 420, 422), (432, 433, 434), (429, 432, 434), (431, 429, 430), (431, 432, 429), (423, 434, 433), (435, 434, 423), (435, 431, 430), (423, 431, 435), (449, 447, 436), (449, 450, 447), (441, 451, 438), (441, 438, 442), (437, 444, 443), (437, 443, 446), (440, 445, 439), (440, 439, 448), (439, 442, 438), (439, 438, 448), (445, 440, 451), (445, 451, 441), (445, 441, 444), (445, 444, 437), (441, 442, 443), (441, 443, 444), (437, 446, 439), (437, 439, 445), (443, 439, 446), (443, 442, 439), (448, 438, 436), (447, 448, 436), (440, 447, 450), (440, 448, 447), (451, 436, 438), (449, 436, 451), (449, 440, 450), (451, 440, 449), (466, 461, 465), (466, 462, 461), (457, 467, 464), (457, 464, 452), (453, 458, 459), (453, 459, 460), (454, 455, 456), (454, 456, 463), (456, 452, 464), (456, 464, 463), (455, 454, 467), (455, 467, 457), (455, 457, 458), (455, 458, 453), (457, 452, 459), (457, 459, 458), (453, 460, 456), (453, 456, 455), (459, 456, 460), (459, 452, 456), (463, 464, 465), (461, 463, 465), (454, 461, 462), (454, 463, 461), (467, 465, 464), (466, 465, 467), (466, 454, 462), (467, 454, 466), (469, 481, 468), (469, 482, 481), (471, 470, 475), (471, 475, 476), (478, 472, 473), (478, 473, 474), (483, 479, 477), (483, 477, 480), (477, 476, 475), (477, 475, 480), (479, 483, 470), (479, 470, 471), (479, 471, 472), (479, 472, 478), (471, 476, 473), (471, 473, 472), (478, 474, 477), (478, 477, 479), (473, 477, 474), (473, 476, 477), (480, 475, 468), (481, 480, 468), (483, 481, 482), (483, 480, 481), (470, 468, 475), (469, 468, 470), (469, 483, 482), (470, 483, 469), (485, 484, 496), (485, 498, 484), (490, 499, 495), (490, 495, 493), (487, 486, 494), (487, 494, 491), (489, 492, 488), (489, 488, 497), (488, 493, 495), (488, 495, 497), (492, 489, 499), (492, 499, 490), (492, 490, 486), (492, 486, 487), (490, 493, 494), (490, 494, 486), (487, 491, 488), (487, 488, 492), (494, 488, 491), (494, 493, 488), (497, 495, 496), (484, 497, 496), (489, 484, 498), (489, 497, 484), (499, 496, 495), (485, 496, 499), (485, 489, 498), (499, 489, 485), (500, 512, 510), (500, 513, 512), (502, 501, 514), (502, 514, 508), (505, 507, 506), (505, 506, 509), (515, 504, 503), (515, 503, 511), (503, 508, 514), (503, 514, 511), (504, 515, 501), (504, 501, 502), (504, 502, 507), (504, 507, 505), (502, 508, 506), (502, 506, 507), (505, 509, 503), (505, 503, 504), (506, 503, 509), (506, 508, 503), (511, 514, 510), (512, 511, 510), (515, 512, 513), (515, 511, 512), (501, 510, 514), (500, 510, 501), (500, 515, 513), (501, 515, 500), (530, 516, 528), (530, 529, 516), (521, 531, 527), (521, 527, 517), (523, 520, 522), (523, 522, 518), (519, 524, 525), (519, 525, 526), (525, 517, 527), (525, 527, 526), (524, 519, 531), (524, 531, 521), (524, 521, 520), (524, 520, 523), (521, 517, 522), (521, 522, 520), (523, 518, 525), (523, 525, 524), (522, 525, 518), (522, 517, 525), (526, 527, 528), (516, 526, 528), (519, 516, 529), (519, 526, 516), (531, 528, 527), (530, 528, 531), (530, 519, 529), (531, 519, 530), (547, 533, 532), (547, 546, 533), (540, 534, 544), (540, 544, 535), (541, 536, 542), (541, 542, 543), (539, 537, 538), (539, 538, 545), (538, 535, 544), (538, 544, 545), (537, 539, 534), (537, 534, 540), (537, 540, 536), (537, 536, 541), (540, 535, 542), (540, 542, 536), (541, 543, 538), (541, 538, 537), (542, 538, 543), (542, 535, 538), (545, 544, 532), (533, 545, 532), (539, 533, 546), (539, 545, 533), (534, 532, 544), (547, 532, 534), (547, 539, 546), (534, 539, 547)])
me_shape_9_indexedfaceset_001.polygons.foreach_set('use_smooth', [True] * 1092)
me_shape_9_indexedfaceset_001.polygons.foreach_set('material_index', [0, 0, 0, 0, 0, 0, 0, 0, 0, 0, 0, 0, 0, 0, 0, 0, 0, 0, 0, 0, 0, 0, 0, 0, 0, 0, 0, 0, 0, 0, 0, 0, 0, 0, 0, 0, 0, 0, 0, 0, 0, 0, 0, 0, 0, 0, 0, 0, 0, 0, 0, 0, 0, 0, 0, 0, 0, 0, 0, 0, 0, 0, 0, 0, 0, 0, 0, 0, 0, 0, 0, 0, 0, 0, 0, 0, 0, 0, 0, 0, 0, 0, 0, 0, 0, 0, 0, 0, 0, 0, 0, 0, 0, 0, 0, 0, 0, 0, 0, 0, 0, 0, 0, 0, 0, 0, 0, 0, 0, 0, 0, 0, 0, 0, 0, 0, 0, 0, 0, 0, 0, 0, 0, 0, 0, 0, 0, 0, 0, 0, 0, 0, 0, 0, 0, 0, 0, 0, 0, 0, 0, 0, 0, 0, 0, 0, 0, 0, 0, 0, 0, 0, 0, 0, 0, 0, 0, 0, 0, 0, 0, 0, 0, 0, 0, 0, 0, 0, 0, 0, 0, 0, 0, 0, 0, 0, 0, 0, 0, 0, 0, 0, 0, 0, 0, 0, 0, 0, 0, 0, 0, 0, 0, 0, 0, 0, 0, 0, 0, 0, 0, 0, 0, 0, 0, 0, 0, 0, 0, 0, 0, 0, 0, 0, 0, 0, 0, 0, 0, 0, 0, 0, 0, 0, 0, 0, 0, 0, 0, 0, 0, 0, 0, 0, 0, 0, 0, 0, 0, 0, 0, 0, 0, 0, 0, 0, 0, 0, 0, 0, 0, 0, 0, 0, 0, 0, 0, 0, 0, 0, 0, 0, 0, 0, 0, 0, 0, 0, 0, 0, 0, 0, 0, 0, 0, 0, 0, 0, 0, 0, 0, 0, 0, 0, 0, 0, 0, 0, 0, 0, 0, 0, 0, 0, 0, 0, 0, 0, 0, 0, 0, 0, 0, 0, 0, 0, 0, 0, 0, 0, 0, 0, 0, 0, 0, 0, 0, 0, 0, 0, 0, 0, 0, 0, 0, 0, 0, 0, 0, 0, 0, 0, 0, 0, 0, 0, 0, 0, 0, 0, 0, 0, 0, 0, 0, 0, 0, 0, 0, 0, 0, 0, 0, 0, 0, 0, 0, 0, 0, 0, 0, 0, 0, 0, 0, 0, 0, 0, 0, 0, 0, 0, 0, 0, 0, 0, 0, 0, 0, 0, 0, 0, 0, 0, 0, 0, 0, 0, 0, 0, 0, 0, 0, 0, 0, 0, 0, 0, 0, 0, 0, 0, 0, 0, 0, 0, 0, 0, 0, 0, 0, 0, 0, 0, 0, 0, 0, 0, 0, 0, 0, 0, 0, 0, 0, 0, 0, 0, 0, 0, 0, 0, 0, 0, 0, 0, 0, 0, 0, 0, 0, 0, 0, 0, 0, 0, 0, 0, 0, 0, 0, 0, 0, 0, 0, 0, 0, 0, 0, 0, 0, 0, 0, 0, 0, 0, 0, 0, 0, 0, 0, 0, 0, 0, 0, 0, 0, 0, 0, 0, 0, 0, 0, 0, 0, 0, 0, 0, 0, 0, 0, 0, 0, 0, 0, 0, 0, 0, 0, 0, 0, 0, 0, 0, 0, 0, 0, 0, 0, 0, 0, 0, 0, 0, 0, 0, 0, 0, 0, 0, 0, 0, 0, 0, 0, 0, 0, 0, 0, 0, 0, 0, 0, 0, 0, 0, 0, 0, 0, 0, 0, 0, 0, 0, 0, 0, 0, 0, 0, 0, 0, 0, 0, 0, 0, 0, 0, 0, 0, 0, 0, 0, 0, 0, 0, 0, 0, 0, 0, 0, 0, 0, 0, 0, 0, 0, 0, 0, 0, 0, 0, 0, 0, 0, 0, 0, 0, 0, 0, 0, 0, 0, 0, 0, 0, 0, 0, 0, 0, 0, 0, 0, 0, 0, 0, 0, 0, 0, 0, 0, 0, 0, 0, 0, 0, 0, 0, 0, 0, 0, 0, 0, 0, 0, 0, 0, 0, 0, 0, 0, 0, 0, 0, 0, 0, 0, 0, 0, 0, 0, 0, 0, 0, 0, 1, 1, 1, 1, 1, 1, 1, 1, 1, 1, 1, 1, 1, 1, 1, 1, 1, 1, 1, 1, 1, 1, 1, 1, 1, 1, 1, 1, 1, 1, 1, 1, 1, 1, 1, 1, 1, 1, 1, 1, 1, 1, 1, 1, 1, 1, 1, 1, 1, 1, 1, 1, 1, 1, 1, 1, 1, 1, 1, 1, 1, 1, 1, 1, 1, 1, 1, 1, 1, 1, 1, 1, 1, 1, 1, 1, 1, 1, 1, 1, 1, 1, 1, 1, 1, 1, 1, 1, 1, 1, 1, 1, 1, 1, 1, 1, 1, 1, 1, 1, 1, 1, 1, 1, 1, 1, 1, 1, 1, 1, 1, 1, 1, 1, 1, 1, 1, 1, 1, 1, 1, 1, 1, 1, 1, 1, 1, 1, 1, 1, 1, 1, 1, 1, 1, 1, 1, 1, 1, 1, 1, 1, 1, 1, 1, 1, 1, 1, 1, 1, 1, 1, 1, 1, 1, 1, 1, 1, 1, 1, 1, 1, 1, 1, 1, 1, 1, 1, 1, 1, 1, 1, 1, 1, 1, 1, 1, 1, 1, 1, 1, 1, 1, 1, 1, 1, 1, 1, 1, 1, 1, 1, 1, 1, 1, 1, 1, 1, 1, 1, 1, 1, 1, 1, 1, 1, 1, 1, 1, 1, 1, 1, 1, 1, 1, 1, 1, 1, 1, 1, 1, 1, 1, 1, 1, 1, 1, 1, 1, 1, 1, 1, 1, 1, 1, 1, 1, 1, 1, 1, 1, 1, 1, 1, 1, 1, 1, 1, 1, 1, 1, 1, 1, 1, 1, 1, 1, 1, 1, 1, 1, 1, 1, 1, 1, 1, 1, 1, 1, 1, 1, 1, 1, 1, 1, 1, 1, 1, 1, 1, 1, 1, 1, 1, 1, 1, 1, 1, 1, 1, 1, 1, 1, 1, 1, 1, 1, 1, 1, 1, 1, 1, 1, 1, 1, 1, 1, 1, 1, 1, 1, 1, 1, 1, 1, 1, 1, 1, 1, 1, 1, 1, 1, 1, 1, 1, 1, 1, 1, 1, 1, 1, 1, 1, 1, 1, 1, 1, 1, 1, 1, 1, 1, 1, 1, 1, 1, 1, 1, 1, 1, 1, 1, 1, 1, 1, 1, 1, 1, 1, 1, 1, 1, 1, 1, 1, 1, 1, 1, 1, 1, 1, 1, 1, 1, 1, 1, 1, 1, 1, 1, 1, 1, 1, 1, 1, 1, 1, 1, 1, 1, 1, 1, 1, 1, 1, 1, 1, 1, 1, 1, 1, 1, 1, 1, 1, 1, 1, 1, 1, 1, 1, 1, 1, 1, 1, 1, 1, 1, 1, 1, 1, 1, 1, 1, 1, 1, 1, 1, 1, 1, 1, 1, 1, 1, 1, 1, 1, 1, 1, 1, 1, 1, 1, 1, 1, 1, 1])
_uv = me_shape_9_indexedfaceset_001.uv_layers.new(name='UVMap')
_uv.uv.foreach_set('vector', [0.9286, 1.0, 0.0, 0.0, 0.07143, 1.0, 1.0, 0.0, 0.0, 0.0, 0.9286, 1.0, 0.04675, 0.187, 0.0, 0.09843, 0.0123, 0.0, 0.04675, 0.313, 0.0, 0.09843, 0.04675, 0.187, 0.07825, 0.187, 0.04675, 0.187, 0.0123, 0.0, 0.07825, 0.187, 0.0123, 0.0, 0.1127, 0.0, 0.125, 0.09843, 0.07825, 0.187, 0.1127, 0.0, 0.07825, 0.313, 0.07825, 0.187, 0.125, 0.09843, 0.1718, 0.187, 0.125, 0.09843, 0.1373, 0.0, 0.0, 0.9016, 0.0, 0.09843, 0.04675, 0.313, 0.0, 0.9016, 0.04675, 0.313, 0.04675, 0.687, 0.2032, 0.187, 0.1373, 0.0, 0.2377, 0.0, 0.2032, 0.187, 0.1718, 0.187, 0.1373, 0.0, 0.1718, 0.313, 0.07825, 0.313, 0.125, 0.09843, 0.1718, 0.313, 0.125, 0.09843, 0.1718, 0.187, 0.07825, 0.687, 0.04675, 0.687, 0.04675, 0.313, 0.07825, 0.687, 0.04675, 0.313, 0.07825, 0.313, 0.04675, 0.813, 0.0, 0.9016, 0.04675, 0.687, 0.0123, 1.0, 0.0, 0.9016, 0.04675, 0.813, 0.25, 0.09843, 0.2032, 0.187, 0.2377, 0.0, 0.2032, 0.313, 0.2032, 0.187, 0.25, 0.09843, 0.2968, 0.187, 0.25, 0.09843, 0.2623, 0.0, 0.1718, 0.687, 0.07825, 0.313, 0.1718, 0.313, 0.1718, 0.687, 0.07825, 0.687, 0.07825, 0.313, 0.125, 0.9016, 0.07825, 0.687, 0.1718, 0.687, 0.125, 0.9016, 0.07825, 0.813, 0.07825, 0.687, 0.1127, 1.0, 0.0123, 1.0, 0.04675, 0.813, 0.1127, 1.0, 0.07825, 0.813, 0.125, 0.9016, 0.1127, 1.0, 0.04675, 0.813, 0.07825, 0.813, 0.3282, 0.187, 0.2623, 0.0, 0.3627, 0.0, 0.3282, 0.187, 0.2968, 0.187, 0.2623, 0.0, 0.2968, 0.313, 0.2032, 0.313, 0.25, 0.09843, 0.2968, 0.313, 0.25, 0.09843, 0.2968, 0.187, 0.2032, 0.687, 0.1718, 0.687, 0.1718, 0.313, 0.2032, 0.687, 0.1718, 0.313, 0.2032, 0.313, 0.1718, 0.813, 0.125, 0.9016, 0.1718, 0.687, 0.1373, 1.0, 0.125, 0.9016, 0.1718, 0.813, 0.375, 0.09843, 0.3282, 0.187, 0.3627, 0.0, 0.3282, 0.313, 0.3282, 0.187, 0.375, 0.09843, 0.4218, 0.187, 0.375, 0.09843, 0.3873, 0.0, 0.2968, 0.687, 0.2032, 0.313, 0.2968, 0.313, 0.2968, 0.687, 0.2032, 0.687, 0.2032, 0.313, 0.25, 0.9016, 0.2032, 0.813, 0.2032, 0.687, 0.25, 0.9016, 0.2032, 0.687, 0.2968, 0.687, 0.2377, 1.0, 0.1718, 0.813, 0.2032, 0.813, 0.2377, 1.0, 0.1373, 1.0, 0.1718, 0.813, 0.2377, 1.0, 0.2032, 0.813, 0.25, 0.9016, 0.4532, 0.187, 0.3873, 0.0, 0.4877, 0.0, 0.4532, 0.187, 0.4218, 0.187, 0.3873, 0.0, 0.4218, 0.313, 0.3282, 0.313, 0.375, 0.09843, 0.4218, 0.313, 0.375, 0.09843, 0.4218, 0.187, 0.3282, 0.687, 0.3282, 0.313, 0.4218, 0.313, 0.3282, 0.687, 0.2968, 0.687, 0.2968, 0.313, 0.3282, 0.687, 0.2968, 0.313, 0.3282, 0.313, 0.2968, 0.813, 0.25, 0.9016, 0.2968, 0.687, 0.2623, 1.0, 0.25, 0.9016, 0.2968, 0.813, 0.5, 0.09843, 0.4532, 0.187, 0.4877, 0.0, 0.4532, 0.313, 0.4532, 0.187, 0.5, 0.09843, 0.5468, 0.187, 0.5, 0.09843, 0.5123, 0.0, 0.4218, 0.687, 0.3282, 0.687, 0.4218, 0.313, 0.375, 0.9016, 0.3282, 0.687, 0.4218, 0.687, 0.375, 0.9016, 0.3282, 0.813, 0.3282, 0.687, 0.3627, 1.0, 0.3282, 0.813, 0.375, 0.9016, 0.3627, 1.0, 0.2968, 0.813, 0.3282, 0.813, 0.3627, 1.0, 0.2623, 1.0, 0.2968, 0.813, 0.5782, 0.187, 0.5123, 0.0, 0.6127, 0.0, 0.5782, 0.187, 0.5468, 0.187, 0.5123, 0.0, 0.5468, 0.313, 0.4532, 0.313, 0.5, 0.09843, 0.5468, 0.313, 0.5, 0.09843, 0.5468, 0.187, 0.4532, 0.687, 0.4218, 0.687, 0.4218, 0.313, 0.4532, 0.687, 0.4218, 0.313, 0.4532, 0.313, 0.4218, 0.813, 0.375, 0.9016, 0.4218, 0.687, 0.3873, 1.0, 0.375, 0.9016, 0.4218, 0.813, 0.625, 0.09843, 0.5782, 0.187, 0.6127, 0.0, 0.5782, 0.313, 0.5782, 0.187, 0.625, 0.09843, 0.6718, 0.187, 0.625, 0.09843, 0.6373, 0.0, 0.5468, 0.687, 0.4532, 0.313, 0.5468, 0.313, 0.5468, 0.687, 0.4532, 0.687, 0.4532, 0.313, 0.5, 0.9016, 0.4532, 0.687, 0.5468, 0.687, 0.5, 0.9016, 0.4532, 0.813, 0.4532, 0.687, 0.4877, 1.0, 0.3873, 1.0, 0.4218, 0.813, 0.4877, 1.0, 0.4532, 0.813, 0.5, 0.9016, 0.4877, 1.0, 0.4218, 0.813, 0.4532, 0.813, 0.7032, 0.187, 0.6373, 0.0, 0.7377, 0.0, 0.7032, 0.187, 0.6718, 0.187, 0.6373, 0.0, 0.6718, 0.313, 0.625, 0.09843, 0.6718, 0.187, 0.6718, 0.313, 0.5782, 0.313, 0.625, 0.09843, 0.5782, 0.687, 0.5468, 0.313, 0.5782, 0.313, 0.5782, 0.687, 0.5468, 0.687, 0.5468, 0.313, 0.5468, 0.813, 0.5, 0.9016, 0.5468, 0.687, 0.5123, 1.0, 0.5, 0.9016, 0.5468, 0.813, 0.75, 0.09843, 0.7032, 0.187, 0.7377, 0.0, 0.7032, 0.313, 0.7032, 0.187, 0.75, 0.09843, 0.5782, 0.813, 0.5123, 1.0, 0.5468, 0.813, 0.7968, 0.187, 0.75, 0.09843, 0.7623, 0.0, 0.6718, 0.687, 0.5782, 0.313, 0.6718, 0.313, 0.6718, 0.687, 0.5782, 0.687, 0.5782, 0.313, 0.625, 0.9016, 0.5782, 0.813, 0.5782, 0.687, 0.625, 0.9016, 0.5782, 0.687, 0.6718, 0.687, 0.8627, 0.0, 0.7968, 0.187, 0.7623, 0.0, 0.6127, 1.0, 0.5123, 1.0, 0.5782, 0.813, 0.6127, 1.0, 0.5782, 0.813, 0.625, 0.9016, 0.8282, 0.187, 0.7968, 0.187, 0.8627, 0.0, 0.7968, 0.313, 0.75, 0.09843, 0.7968, 0.187, 0.7968, 0.313, 0.7032, 0.313, 0.75, 0.09843, 0.7032, 0.687, 0.6718, 0.313, 0.7032, 0.313, 0.7032, 0.687, 0.6718, 0.687, 0.6718, 0.313, 0.6718, 0.813, 0.625, 0.9016, 0.6718, 0.687, 0.6373, 1.0, 0.625, 0.9016, 0.6718, 0.813, 0.875, 0.09843, 0.8282, 0.187, 0.8627, 0.0, 0.8282, 0.313, 0.8282, 0.187, 0.875, 0.09843, 0.7032, 0.813, 0.6373, 1.0, 0.6718, 0.813, 0.9218, 0.187, 0.875, 0.09843, 0.8873, 0.0, 0.7968, 0.687, 0.7032, 0.313, 0.7968, 0.313, 0.7968, 0.687, 0.7032, 0.687, 0.7032, 0.313, 0.75, 0.9016, 0.7032, 0.813, 0.7032, 0.687, 0.75, 0.9016, 0.7032, 0.687, 0.7968, 0.687, 0.7377, 1.0, 0.7032, 0.813, 0.75, 0.9016, 0.7377, 1.0, 0.6373, 1.0, 0.7032, 0.813, 0.9532, 0.187, 0.8873, 0.0, 0.9877, 0.0, 0.9532, 0.187, 0.9218, 0.187, 0.8873, 0.0, 0.8282, 0.687, 0.7968, 0.313, 0.8282, 0.313, 0.8282, 0.687, 0.7968, 0.687, 0.7968, 0.313, 0.9218, 0.313, 0.875, 0.09843, 0.9218, 0.187, 0.9218, 0.313, 0.8282, 0.313, 0.875, 0.09843, 0.7968, 0.813, 0.75, 0.9016, 0.7968, 0.687, 0.7623, 1.0, 0.75, 0.9016, 0.7968, 0.813, 1.0, 0.09843, 0.9532, 0.187, 0.9877, 0.0, 0.9532, 0.313, 0.9532, 0.187, 1.0, 0.09843, 0.9218, 0.687, 0.8282, 0.687, 0.8282, 0.313, 0.9218, 0.687, 0.8282, 0.313, 0.9218, 0.313, 0.875, 0.9016, 0.8282, 0.687, 0.9218, 0.687, 0.875, 0.9016, 0.8282, 0.813, 0.8282, 0.687, 0.8627, 1.0, 0.7623, 1.0, 0.7968, 0.813, 0.8627, 1.0, 0.8282, 0.813, 0.875, 0.9016, 0.8627, 1.0, 0.7968, 0.813, 0.8282, 0.813, 0.9532, 0.687, 0.9532, 0.313, 1.0, 0.09843, 0.9532, 0.687, 0.9218, 0.313, 0.9532, 0.313, 0.9532, 0.687, 0.9218, 0.687, 0.9218, 0.313, 0.9218, 0.813, 0.875, 0.9016, 0.9218, 0.687, 0.8873, 1.0, 0.875, 0.9016, 0.9218, 0.813, 0.9532, 0.813, 0.8873, 1.0, 0.9218, 0.813, 1.0, 0.9016, 0.9532, 0.687, 1.0, 0.09843, 1.0, 0.9016, 0.9532, 0.813, 0.9532, 0.687, 0.9877, 1.0, 0.8873, 1.0, 0.9532, 0.813, 0.9877, 1.0, 0.9532, 0.813, 1.0, 0.9016, 0.04675, 0.8614, 0.0, 0.9636, 0.003937, 1.0, 0.04675, 0.7159, 0.0, 0.9636, 0.04675, 0.8614, 0.1211, 1.0, 0.04675, 0.8614, 0.003937, 1.0, 0.1211, 1.0, 0.07825, 0.8614, 0.04675, 0.8614, 0.125, 0.9636, 0.07825, 0.8614, 0.1211, 1.0, 0.07825, 0.7159, 0.07825, 0.8614, 0.125, 0.9636, 0.1718, 0.8614, 0.125, 0.9636, 0.1289, 1.0, 0.04675, 0.2841, 0.0, 0.9636, 0.04675, 0.7159, 0.04675, 0.2841, 0.04675, 0.7159, 0.07825, 0.7159, 0.0, 0.03636, 0.0, 0.9636, 0.04675, 0.2841, 0.1718, 0.7159, 0.07825, 0.7159, 0.125, 0.9636, 0.1718, 0.7159, 0.125, 0.9636, 0.1718, 0.8614, 0.04675, 0.1386, 0.003937, 0.0, 0.0, 0.03636, 0.04675, 0.1386, 0.0, 0.03636, 0.04675, 0.2841, 0.07825, 0.2841, 0.04675, 0.2841, 0.07825, 0.7159, 0.2461, 1.0, 0.1718, 0.8614, 0.1289, 1.0, 0.2461, 1.0, 0.2032, 0.8614, 0.1718, 0.8614, 0.25, 0.9636, 0.2032, 0.8614, 0.2461, 1.0, 0.2032, 0.7159, 0.2032, 0.8614, 0.25, 0.9636, 0.2968, 0.8614, 0.25, 0.9636, 0.2539, 1.0, 0.1718, 0.2841, 0.07825, 0.2841, 0.07825, 0.7159, 0.1718, 0.2841, 0.07825, 0.7159, 0.1718, 0.7159, 0.125, 0.03636, 0.07825, 0.2841, 0.1718, 0.2841, 0.125, 0.03636, 0.07825, 0.1386, 0.07825, 0.2841, 0.1211, 0.0, 0.003937, 0.0, 0.04675, 0.1386, 0.1211, 0.0, 0.07825, 0.1386, 0.125, 0.03636, 0.1211, 0.0, 0.04675, 0.1386, 0.07825, 0.1386, 0.2968, 0.7159, 0.25, 0.9636, 0.2968, 0.8614, 0.2968, 0.7159, 0.2032, 0.7159, 0.25, 0.9636, 0.2032, 0.2841, 0.1718, 0.2841, 0.1718, 0.7159, 0.2032, 0.2841, 0.1718, 0.7159, 0.2032, 0.7159, 0.1718, 0.1386, 0.1289, 0.0, 0.125, 0.03636, 0.1718, 0.1386, 0.125, 0.03636, 0.1718, 0.2841, 0.3711, 1.0, 0.2968, 0.8614, 0.2539, 1.0, 0.3711, 1.0, 0.3282, 0.8614, 0.2968, 0.8614, 0.375, 0.9636, 0.3282, 0.8614, 0.3711, 1.0, 0.3282, 0.7159, 0.3282, 0.8614, 0.375, 0.9636, 0.4218, 0.8614, 0.375, 0.9636, 0.3789, 1.0, 0.2968, 0.2841, 0.2032, 0.7159, 0.2968, 0.7159, 0.2968, 0.2841, 0.2032, 0.2841, 0.2032, 0.7159, 0.25, 0.03636, 0.2032, 0.1386, 0.2032, 0.2841, 0.25, 0.03636, 0.2032, 0.2841, 0.2968, 0.2841, 0.2461, 0.0, 0.1289, 0.0, 0.1718, 0.1386, 0.2461, 0.0, 0.1718, 0.1386, 0.2032, 0.1386, 0.2461, 0.0, 0.2032, 0.1386, 0.25, 0.03636, 0.4532, 0.8614, 0.4218, 0.8614, 0.3789, 1.0, 0.4218, 0.7159, 0.3282, 0.7159, 0.375, 0.9636, 0.4218, 0.7159, 0.375, 0.9636, 0.4218, 0.8614, 0.2968, 0.1386, 0.2539, 0.0, 0.25, 0.03636, 0.2968, 0.1386, 0.25, 0.03636, 0.2968, 0.2841, 0.3282, 0.2841, 0.2968, 0.7159, 0.3282, 0.7159, 0.3282, 0.2841, 0.2968, 0.2841, 0.2968, 0.7159, 0.4961, 1.0, 0.4532, 0.8614, 0.3789, 1.0, 0.5, 0.9636, 0.4532, 0.8614, 0.4961, 1.0, 0.4532, 0.7159, 0.4532, 0.8614, 0.5, 0.9636, 0.5468, 0.8614, 0.5, 0.9636, 0.5039, 1.0, 0.4218, 0.2841, 0.3282, 0.7159, 0.4218, 0.7159, 0.4218, 0.2841, 0.3282, 0.2841, 0.3282, 0.7159, 0.375, 0.03636, 0.3282, 0.2841, 0.4218, 0.2841, 0.375, 0.03636, 0.3282, 0.1386, 0.3282, 0.2841, 0.3711, 0.0, 0.2539, 0.0, 0.2968, 0.1386, 0.3711, 0.0, 0.3282, 0.1386, 0.375, 0.03636, 0.3711, 0.0, 0.2968, 0.1386, 0.3282, 0.1386, 0.5468, 0.7159, 0.5, 0.9636, 0.5468, 0.8614, 0.5468, 0.7159, 0.4532, 0.7159, 0.5, 0.9636, 0.4532, 0.2841, 0.4218, 0.2841, 0.4218, 0.7159, 0.4532, 0.2841, 0.4532, 0.7159, 0.5468, 0.7159, 0.4532, 0.2841, 0.4218, 0.7159, 0.4532, 0.7159, 0.4218, 0.1386, 0.3789, 0.0, 0.375, 0.03636, 0.4218, 0.1386, 0.375, 0.03636, 0.4218, 0.2841, 0.6211, 1.0, 0.5468, 0.8614, 0.5039, 1.0, 0.6211, 1.0, 0.5782, 0.8614, 0.5468, 0.8614, 0.625, 0.9636, 0.5782, 0.8614, 0.6211, 1.0, 0.5782, 0.7159, 0.5782, 0.8614, 0.625, 0.9636, 0.4532, 0.1386, 0.3789, 0.0, 0.4218, 0.1386, 0.6718, 0.8614, 0.625, 0.9636, 0.6289, 1.0, 0.5468, 0.2841, 0.4532, 0.2841, 0.5468, 0.7159, 0.5, 0.03636, 0.4532, 0.2841, 0.5468, 0.2841, 0.5, 0.03636, 0.4532, 0.1386, 0.4532, 0.2841, 0.4961, 0.0, 0.3789, 0.0, 0.4532, 0.1386, 0.4961, 0.0, 0.4532, 0.1386, 0.5, 0.03636, 0.6718, 0.7159, 0.5782, 0.7159, 0.625, 0.9636, 0.6718, 0.7159, 0.625, 0.9636, 0.6718, 0.8614, 0.5782, 0.2841, 0.5468, 0.2841, 0.5468, 0.7159, 0.5782, 0.2841, 0.5468, 0.7159, 0.5782, 0.7159, 0.5468, 0.1386, 0.5039, 0.0, 0.5, 0.03636, 0.5468, 0.1386, 0.5, 0.03636, 0.5468, 0.2841, 0.7461, 1.0, 0.6718, 0.8614, 0.6289, 1.0, 0.7461, 1.0, 0.7032, 0.8614, 0.6718, 0.8614, 0.75, 0.9636, 0.7032, 0.8614, 0.7461, 1.0, 0.7032, 0.7159, 0.7032, 0.8614, 0.75, 0.9636, 0.7968, 0.8614, 0.75, 0.9636, 0.7539, 1.0, 0.6718, 0.2841, 0.5782, 0.7159, 0.6718, 0.7159, 0.6718, 0.2841, 0.5782, 0.2841, 0.5782, 0.7159, 0.625, 0.03636, 0.5782, 0.2841, 0.6718, 0.2841, 0.625, 0.03636, 0.5782, 0.1386, 0.5782, 0.2841, 0.6211, 0.0, 0.5468, 0.1386, 0.5782, 0.1386, 0.6211, 0.0, 0.5039, 0.0, 0.5468, 0.1386, 0.6211, 0.0, 0.5782, 0.1386, 0.625, 0.03636, 0.7968, 0.7159, 0.75, 0.9636, 0.7968, 0.8614, 0.7968, 0.7159, 0.7032, 0.7159, 0.75, 0.9636, 0.6718, 0.1386, 0.6289, 0.0, 0.625, 0.03636, 0.6718, 0.1386, 0.625, 0.03636, 0.6718, 0.2841, 0.7032, 0.2841, 0.6718, 0.7159, 0.7032, 0.7159, 0.7032, 0.2841, 0.6718, 0.2841, 0.6718, 0.7159, 0.8711, 1.0, 0.8282, 0.8614, 0.7968, 0.8614, 0.8711, 1.0, 0.7968, 0.8614, 0.7539, 1.0, 0.875, 0.9636, 0.8282, 0.8614, 0.8711, 1.0, 0.8282, 0.7159, 0.8282, 0.8614, 0.875, 0.9636, 0.9218, 0.8614, 0.875, 0.9636, 0.8789, 1.0, 0.7968, 0.2841, 0.7032, 0.7159, 0.7968, 0.7159, 0.7968, 0.2841, 0.7032, 0.2841, 0.7032, 0.7159, 0.75, 0.03636, 0.7032, 0.1386, 0.7032, 0.2841, 0.75, 0.03636, 0.7032, 0.2841, 0.7968, 0.2841, 0.7461, 0.0, 0.6718, 0.1386, 0.7032, 0.1386, 0.7461, 0.0, 0.7032, 0.1386, 0.75, 0.03636, 0.7461, 0.0, 0.6289, 0.0, 0.6718, 0.1386, 0.9218, 0.7159, 0.875, 0.9636, 0.9218, 0.8614, 0.9218, 0.7159, 0.8282, 0.7159, 0.875, 0.9636, 0.8282, 0.2841, 0.7968, 0.2841, 0.7968, 0.7159, 0.8282, 0.2841, 0.7968, 0.7159, 0.8282, 0.7159, 0.7968, 0.1386, 0.7539, 0.0, 0.75, 0.03636, 0.7968, 0.1386, 0.75, 0.03636, 0.7968, 0.2841, 0.9961, 1.0, 0.9532, 0.8614, 0.9218, 0.8614, 0.9961, 1.0, 0.9218, 0.8614, 0.8789, 1.0, 1.0, 0.9636, 0.9532, 0.8614, 0.9961, 1.0, 0.9532, 0.7159, 0.9532, 0.8614, 1.0, 0.9636, 0.9218, 0.2841, 0.8282, 0.7159, 0.9218, 0.7159, 0.9218, 0.2841, 0.8282, 0.2841, 0.8282, 0.7159, 0.9218, 0.2841, 0.9218, 0.7159, 0.9532, 0.7159, 0.875, 0.03636, 0.8282, 0.1386, 0.8282, 0.2841, 0.875, 0.03636, 0.8282, 0.2841, 0.9218, 0.2841, 0.8711, 0.0, 0.8282, 0.1386, 0.875, 0.03636, 0.8711, 0.0, 0.7968, 0.1386, 0.8282, 0.1386, 0.8711, 0.0, 0.7539, 0.0, 0.7968, 0.1386, 0.9218, 0.1386, 0.8789, 0.0, 0.875, 0.03636, 0.9218, 0.1386, 0.875, 0.03636, 0.9218, 0.2841, 0.9532, 0.2841, 0.9218, 0.2841, 0.9532, 0.7159, 0.9532, 0.2841, 0.9532, 0.7159, 1.0, 0.9636, 1.0, 0.03636, 0.9532, 0.1386, 0.9532, 0.2841, 1.0, 0.03636, 0.9532, 0.2841, 1.0, 0.9636, 0.9961, 0.0, 0.9218, 0.1386, 0.9532, 0.1386, 0.9961, 0.0, 0.8789, 0.0, 0.9218, 0.1386, 0.9961, 0.0, 0.9532, 0.1386, 1.0, 0.03636, 0.9286, 1.0, 0.0, 0.0, 0.07143, 1.0, 1.0, 0.0, 0.0, 0.0, 0.9286, 1.0, 0.9286, 1.0, 0.0, 0.0, 0.07143, 1.0, 1.0, 0.0, 0.0, 0.0, 0.9286, 1.0, 1.0, 0.0, 0.0, 0.0, 0.07143, 1.0, 1.0, 0.0, 0.07143, 1.0, 0.9286, 1.0, 1.0, 0.0, 0.0, 0.0, 0.07143, 1.0, 1.0, 0.0, 0.07143, 1.0, 0.9286, 1.0, 0.9286, 1.0, 0.0, 0.0, 0.07143, 1.0, 1.0, 0.0, 0.0, 0.0, 0.9286, 1.0, 0.9286, 1.0, 0.0, 0.0, 0.07143, 1.0, 1.0, 0.0, 0.0, 0.0, 0.9286, 1.0, 1.0, 0.0, 0.0, 0.0, 0.07143, 1.0, 1.0, 0.0, 0.07143, 1.0, 0.9286, 1.0, 0.9286, 0.0, 0.0, 1.0, 1.0, 1.0, 0.9286, 0.0, 0.07143, 0.0, 0.0, 1.0, 0.9286, 0.0, 0.0, 1.0, 1.0, 1.0, 0.9286, 0.0, 0.07143, 0.0, 0.0, 1.0, 0.9286, 0.0, 0.0, 1.0, 1.0, 1.0, 0.9286, 0.0, 0.07143, 0.0, 0.0, 1.0, 1.0, 1.0, 0.07143, 0.0, 0.0, 1.0, 0.9286, 0.0, 0.07143, 0.0, 1.0, 1.0, 0.9286, 0.0, 0.0, 1.0, 1.0, 1.0, 0.9286, 0.0, 0.07143, 0.0, 0.0, 1.0, 1.0, 1.0, 0.07143, 0.0, 0.0, 1.0, 0.9286, 0.0, 0.07143, 0.0, 1.0, 1.0, 0.9286, 0.0, 0.0, 1.0, 1.0, 1.0, 0.9286, 0.0, 0.07143, 0.0, 0.0, 1.0, 1.0, 1.0, 0.07143, 0.0, 0.0, 1.0, 0.9286, 0.0, 0.07143, 0.0, 1.0, 1.0, 1.0, 1.0, 0.0, 1.0, 0.0, 0.0, 1.0, 1.0, 0.0, 0.0, 1.0, 0.0, 1.0, 1.0, 0.0, 0.0, 0.0, 1.0, 1.0, 1.0, 1.0, 0.0, 0.0, 0.0, 0.1724, 0.32, 0.0, 1.0, 0.0, 0.32, 1.0, 0.0, 0.1724, 0.32, 0.1724, 0.0, 1.0, 1.0, 0.1724, 0.32, 1.0, 0.0, 1.0, 1.0, 0.0, 1.0, 0.1724, 0.32, 0.1724, 0.32, 0.0, 0.32, 0.0, 1.0, 1.0, 1.0, 0.1724, 0.32, 0.0, 1.0, 1.0, 0.0, 0.1724, 0.0, 0.1724, 0.32, 1.0, 0.0, 0.1724, 0.32, 1.0, 1.0, 0.1724, 0.32, 0.0, 1.0, 0.0, 0.32, 1.0, 0.0, 0.1724, 0.32, 0.1724, 0.0, 1.0, 1.0, 0.1724, 0.32, 1.0, 0.0, 1.0, 1.0, 0.0, 1.0, 0.1724, 0.32, 0.1724, 0.32, 0.0, 0.32, 0.0, 1.0, 1.0, 1.0, 0.1724, 0.32, 0.0, 1.0, 1.0, 0.0, 0.1724, 0.0, 0.1724, 0.32, 1.0, 0.0, 0.1724, 0.32, 1.0, 1.0, 0.1724, 0.32, 0.0, 1.0, 0.0, 0.32, 1.0, 0.0, 0.1724, 0.32, 0.1724, 0.0, 1.0, 1.0, 0.1724, 0.32, 1.0, 0.0, 1.0, 1.0, 0.0, 1.0, 0.1724, 0.32, 0.1724, 0.32, 0.0, 0.32, 0.0, 1.0, 1.0, 1.0, 0.1724, 0.32, 0.0, 1.0, 1.0, 0.0, 0.1724, 0.0, 0.1724, 0.32, 1.0, 0.0, 0.1724, 0.32, 1.0, 1.0, 0.1724, 0.32, 0.0, 1.0, 0.0, 0.32, 1.0, 0.0, 0.1724, 0.32, 0.1724, 0.0, 1.0, 1.0, 0.1724, 0.32, 1.0, 0.0, 1.0, 1.0, 0.0, 1.0, 0.1724, 0.32, 0.1724, 0.32, 0.0, 0.32, 0.0, 1.0, 1.0, 1.0, 0.1724, 0.32, 0.0, 1.0, 1.0, 0.0, 0.1724, 0.0, 0.1724, 0.32, 1.0, 0.0, 0.1724, 0.32, 1.0, 1.0, 0.1724, 0.32, 0.0, 1.0, 0.0, 0.32, 1.0, 0.0, 0.1724, 0.32, 0.1724, 0.0, 1.0, 1.0, 0.1724, 0.32, 1.0, 0.0, 1.0, 1.0, 0.0, 1.0, 0.1724, 0.32, 0.1724, 0.32, 0.0, 0.32, 0.0, 1.0, 1.0, 1.0, 0.1724, 0.32, 0.0, 1.0, 1.0, 0.0, 0.1724, 0.0, 0.1724, 0.32, 1.0, 0.0, 0.1724, 0.32, 1.0, 1.0, 0.1724, 0.32, 0.0, 1.0, 0.0, 0.32, 1.0, 0.0, 0.1724, 0.32, 0.1724, 0.0, 1.0, 1.0, 0.1724, 0.32, 1.0, 0.0, 1.0, 1.0, 0.0, 1.0, 0.1724, 0.32, 0.1724, 0.32, 0.0, 0.32, 0.0, 1.0, 1.0, 1.0, 0.1724, 0.32, 0.0, 1.0, 1.0, 0.0, 0.1724, 0.0, 0.1724, 0.32, 1.0, 0.0, 0.1724, 0.32, 1.0, 1.0, 0.1724, 0.32, 0.0, 1.0, 0.0, 0.32, 1.0, 0.0, 0.1724, 0.32, 0.1724, 0.0, 1.0, 1.0, 0.1724, 0.32, 1.0, 0.0, 1.0, 1.0, 0.0, 1.0, 0.1724, 0.32, 0.1724, 0.32, 0.0, 0.32, 0.0, 1.0, 1.0, 1.0, 0.1724, 0.32, 0.0, 1.0, 1.0, 0.0, 0.1724, 0.0, 0.1724, 0.32, 1.0, 0.0, 0.1724, 0.32, 1.0, 1.0, 0.1724, 0.32, 0.0, 1.0, 0.0, 0.32, 1.0, 0.0, 0.1724, 0.32, 0.1724, 0.0, 1.0, 1.0, 0.1724, 0.32, 1.0, 0.0, 1.0, 1.0, 0.0, 1.0, 0.1724, 0.32, 0.1724, 0.32, 0.0, 0.32, 0.0, 1.0, 1.0, 1.0, 0.1724, 0.32, 0.0, 1.0, 1.0, 0.0, 0.1724, 0.0, 0.1724, 0.32, 1.0, 0.0, 0.1724, 0.32, 1.0, 1.0, 0.1724, 0.68, 1.0, 1.0, 0.1724, 1.0, 0.1724, 0.68, 1.0, 0.0, 1.0, 1.0, 0.0, 0.0, 0.1724, 0.68, 0.0, 0.68, 0.0, 0.0, 1.0, 0.0, 0.1724, 0.68, 0.1724, 0.68, 1.0, 1.0, 1.0, 0.0, 0.0, 0.0, 0.1724, 0.68, 1.0, 0.0, 0.1724, 1.0, 1.0, 1.0, 0.1724, 0.68, 0.0, 0.68, 0.1724, 0.68, 0.0, 0.0, 0.1724, 0.68, 1.0, 1.0, 0.1724, 1.0, 0.1724, 0.68, 1.0, 0.0, 1.0, 1.0, 0.0, 0.0, 0.1724, 0.68, 0.0, 0.68, 0.0, 0.0, 1.0, 0.0, 0.1724, 0.68, 0.1724, 0.68, 1.0, 1.0, 1.0, 0.0, 0.0, 0.0, 0.1724, 0.68, 1.0, 0.0, 0.1724, 1.0, 1.0, 1.0, 0.1724, 0.68, 0.0, 0.68, 0.1724, 0.68, 0.0, 0.0, 0.1724, 0.68, 1.0, 1.0, 0.1724, 1.0, 0.1724, 0.68, 1.0, 0.0, 1.0, 1.0, 0.0, 0.0, 0.1724, 0.68, 0.0, 0.68, 0.0, 0.0, 1.0, 0.0, 0.1724, 0.68, 0.1724, 0.68, 1.0, 1.0, 1.0, 0.0, 0.0, 0.0, 0.1724, 0.68, 1.0, 0.0, 0.1724, 1.0, 1.0, 1.0, 0.1724, 0.68, 0.0, 0.68, 0.1724, 0.68, 0.0, 0.0, 0.1724, 0.68, 1.0, 1.0, 0.1724, 1.0, 0.1724, 0.68, 1.0, 0.0, 1.0, 1.0, 0.0, 0.0, 0.1724, 0.68, 0.0, 0.68, 0.0, 0.0, 1.0, 0.0, 0.1724, 0.68, 0.1724, 0.68, 1.0, 1.0, 1.0, 0.0, 0.0, 0.0, 0.1724, 0.68, 1.0, 0.0, 0.1724, 1.0, 1.0, 1.0, 0.1724, 0.68, 0.0, 0.68, 0.1724, 0.68, 0.0, 0.0, 0.1724, 0.68, 1.0, 1.0, 0.1724, 1.0, 0.1724, 0.68, 1.0, 0.0, 1.0, 1.0, 0.0, 0.0, 0.1724, 0.68, 0.0, 0.68, 0.0, 0.0, 1.0, 0.0, 0.1724, 0.68, 0.1724, 0.68, 1.0, 1.0, 1.0, 0.0, 0.0, 0.0, 0.1724, 0.68, 1.0, 0.0, 0.1724, 1.0, 1.0, 1.0, 0.1724, 0.68, 0.0, 0.68, 0.1724, 0.68, 0.0, 0.0, 0.1724, 0.68, 1.0, 1.0, 0.1724, 1.0, 0.1724, 0.68, 1.0, 0.0, 1.0, 1.0, 0.0, 0.0, 0.1724, 0.68, 0.0, 0.68, 0.0, 0.0, 1.0, 0.0, 0.1724, 0.68, 0.1724, 0.68, 1.0, 1.0, 1.0, 0.0, 0.0, 0.0, 0.1724, 0.68, 1.0, 0.0, 0.1724, 1.0, 1.0, 1.0, 0.1724, 0.68, 0.0, 0.68, 0.1724, 0.68, 0.0, 0.0, 0.1724, 0.68, 1.0, 1.0, 0.1724, 1.0, 0.1724, 0.68, 1.0, 0.0, 1.0, 1.0, 0.0, 0.0, 0.1724, 0.68, 0.0, 0.68, 0.0, 0.0, 1.0, 0.0, 0.1724, 0.68, 0.1724, 0.68, 1.0, 1.0, 1.0, 0.0, 0.0, 0.0, 0.1724, 0.68, 1.0, 0.0, 0.1724, 1.0, 1.0, 1.0, 0.1724, 0.68, 0.0, 0.68, 0.1724, 0.68, 0.0, 0.0, 0.1724, 0.68, 1.0, 1.0, 0.1724, 1.0, 0.1724, 0.68, 1.0, 0.0, 1.0, 1.0, 0.0, 0.0, 0.1724, 0.68, 0.0, 0.68, 0.0, 0.0, 1.0, 0.0, 0.1724, 0.68, 0.1724, 0.68, 1.0, 1.0, 1.0, 0.0, 0.0, 0.0, 0.1724, 0.68, 1.0, 0.0, 0.1724, 1.0, 1.0, 1.0, 0.1724, 0.68, 0.0, 0.68, 0.1724, 0.68, 0.0, 0.0, 0.0, 1.0, 1.0, 0.0, 1.0, 1.0, 0.0, 1.0, 0.0, 0.0, 1.0, 0.0, 0.0, 1.0, 1.0, 0.0, 1.0, 1.0, 0.0, 1.0, 0.0, 0.0, 1.0, 0.0, 0.0, 1.0, 1.0, 0.0, 1.0, 1.0, 0.0, 1.0, 0.0, 0.0, 1.0, 0.0, 0.0, 1.0, 1.0, 0.0, 1.0, 1.0, 0.0, 1.0, 0.0, 0.0, 1.0, 0.0, 0.0, 1.0, 1.0, 0.0, 1.0, 1.0, 0.0, 1.0, 0.0, 0.0, 1.0, 0.0, 0.0, 1.0, 1.0, 0.0, 1.0, 1.0, 0.0, 1.0, 0.0, 0.0, 1.0, 0.0, 0.0, 1.0, 1.0, 0.0, 1.0, 1.0, 0.0, 1.0, 0.0, 0.0, 1.0, 0.0, 0.0, 1.0, 1.0, 0.0, 1.0, 1.0, 0.0, 1.0, 0.0, 0.0, 1.0, 0.0, 0.0, 0.0, 1.0, 1.0, 1.0, 0.0, 0.0, 0.0, 0.0, 1.0, 1.0, 1.0, 0.0, 0.0, 1.0, 1.0, 1.0, 0.0, 0.0, 0.0, 0.0, 1.0, 1.0, 1.0, 0.0, 0.0, 1.0, 1.0, 1.0, 0.0, 0.0, 0.0, 0.0, 1.0, 1.0, 1.0, 0.0, 1.0, 1.0, 1.0, 1.0, 0.0, 0.0, 0.0, 0.0, 1.0, 1.0, 0.0, 0.0, 0.0, 1.0, 1.0, 1.0, 0.0, 0.0, 0.0, 0.0, 1.0, 1.0, 1.0, 0.0, 0.0, 1.0, 1.0, 1.0, 0.0, 0.0, 0.0, 0.0, 1.0, 1.0, 1.0, 0.0, 0.0, 1.0, 1.0, 1.0, 0.0, 0.0, 0.0, 0.0, 1.0, 1.0, 1.0, 0.0, 0.0, 1.0, 1.0, 1.0, 0.0, 0.0, 0.0, 0.0, 1.0, 1.0, 1.0, 1.0, 1.0, 0.0, 0.0, 1.0, 0.0, 1.0, 1.0, 0.0, 1.0, 0.0, 0.0, 1.0, 1.0, 0.0, 0.0, 1.0, 0.0, 1.0, 1.0, 0.0, 1.0, 0.0, 0.0, 1.0, 0.0, 0.0, 1.0, 0.0, 0.0, 1.0, 1.0, 0.0, 1.0, 1.0, 0.0, 1.0, 1.0, 0.0, 0.0, 1.0, 0.0, 1.0, 1.0, 0.0, 1.0, 0.0, 0.0, 1.0, 1.0, 0.0, 0.0, 1.0, 0.0, 1.0, 1.0, 0.0, 1.0, 0.0, 0.0, 1.0, 1.0, 0.0, 0.0, 1.0, 0.0, 1.0, 1.0, 0.0, 1.0, 0.0, 0.0, 1.0, 1.0, 0.0, 0.0, 1.0, 0.0, 1.0, 1.0, 0.0, 1.0, 0.0, 0.0, 1.0, 0.0, 0.0, 1.0, 0.0, 0.0, 1.0, 1.0, 0.0, 1.0, 1.0, 0.0, 1.0, 0.0, 0.0, 1.0, 1.0, 1.0, 1.0, 0.0, 0.0, 0.0, 0.0, 1.0, 1.0, 0.0, 0.0, 1.0, 1.0, 1.0, 1.0, 0.0, 0.0, 0.0, 0.0, 1.0, 1.0, 0.0, 0.0, 1.0, 1.0, 1.0, 1.0, 0.0, 0.0, 0.0, 0.0, 1.0, 1.0, 0.0, 0.0, 1.0, 1.0, 1.0, 1.0, 0.0, 0.0, 0.0, 0.0, 1.0, 1.0, 0.0, 0.0, 1.0, 1.0, 1.0, 1.0, 0.0, 0.0, 0.0, 0.0, 1.0, 1.0, 0.0, 0.0, 1.0, 1.0, 1.0, 1.0, 0.0, 0.0, 0.0, 0.0, 1.0, 1.0, 0.0, 0.0, 1.0, 1.0, 1.0, 1.0, 0.0, 0.0, 0.0, 0.0, 1.0, 1.0, 1.0, 0.0, 0.0, 0.0, 1.0, 1.0, 0.0, 0.0, 0.0, 1.0, 1.0, 1.0, 1.0, 0.0, 0.0, 1.0, 0.0, 1.0, 1.0, 0.0, 1.0, 0.0, 0.0, 1.0, 0.0, 0.0, 1.0, 1.0, 1.0, 1.0, 0.0, 0.0, 0.0, 0.0, 1.0, 1.0, 0.0, 0.0, 1.0, 1.0, 1.0, 1.0, 0.0, 0.0, 0.0, 0.0, 1.0, 0.0, 1.0, 1.0, 0.0, 1.0, 1.0, 0.0, 1.0, 0.0, 0.0, 1.0, 0.0, 1.0, 0.0, 0.0, 1.0, 0.0, 0.0, 1.0, 1.0, 0.0, 1.0, 1.0, 0.0, 1.0, 0.0, 0.0, 1.0, 1.0, 1.0, 1.0, 0.0, 0.0, 0.0, 0.0, 1.0, 1.0, 0.0, 0.0, 1.0, 1.0, 1.0, 1.0, 0.0, 0.0, 0.0, 0.0, 1.0, 0.0, 1.0, 1.0, 0.0, 1.0, 1.0, 0.0, 1.0, 0.0, 0.0, 1.0, 0.0, 1.0, 1.0, 0.0, 0.0, 1.0, 0.0, 1.0, 1.0, 0.0, 1.0, 0.0, 0.0, 1.0, 0.0, 0.0, 1.0, 1.0, 1.0, 1.0, 0.0, 0.0, 0.0, 0.0, 1.0, 1.0, 0.0, 0.0, 1.0, 1.0, 1.0, 1.0, 0.0, 0.0, 0.0, 0.0, 1.0, 0.0, 1.0, 1.0, 0.0, 1.0, 1.0, 0.0, 1.0, 0.0, 0.0, 1.0, 0.0, 1.0, 0.0, 0.0, 1.0, 0.0, 0.0, 1.0, 1.0, 0.0, 1.0, 1.0, 0.0, 1.0, 0.0, 0.0, 1.0, 1.0, 1.0, 1.0, 0.0, 0.0, 0.0, 0.0, 1.0, 1.0, 0.0, 0.0, 1.0, 1.0, 1.0, 1.0, 0.0, 0.0, 0.0, 0.0, 1.0, 0.0, 1.0, 1.0, 0.0, 1.0, 1.0, 0.0, 1.0, 0.0, 0.0, 1.0, 0.0, 1.0, 1.0, 0.0, 0.0, 1.0, 0.0, 1.0, 1.0, 0.0, 1.0, 0.0, 0.0, 1.0, 0.0, 0.0, 1.0, 1.0, 1.0, 1.0, 0.0, 0.0, 0.0, 0.0, 1.0, 1.0, 0.0, 0.0, 1.0, 1.0, 1.0, 1.0, 0.0, 0.0, 0.0, 0.0, 1.0, 0.0, 1.0, 1.0, 0.0, 1.0, 1.0, 0.0, 1.0, 0.0, 0.0, 1.0, 0.0, 1.0, 0.0, 0.0, 1.0, 0.0, 0.0, 1.0, 1.0, 0.0, 1.0, 1.0, 0.0, 1.0, 0.0, 0.0, 1.0, 1.0, 1.0, 1.0, 0.0, 0.0, 0.0, 0.0, 1.0, 1.0, 0.0, 0.0, 1.0, 1.0, 1.0, 1.0, 0.0, 0.0, 0.0, 0.0, 1.0, 0.0, 1.0, 1.0, 0.0, 1.0, 1.0, 0.0, 1.0, 0.0, 0.0, 1.0, 0.0, 1.0, 1.0, 0.0, 0.0, 1.0, 0.0, 1.0, 1.0, 0.0, 1.0, 0.0, 0.0, 1.0, 0.0, 0.0, 1.0, 1.0, 1.0, 1.0, 0.0, 0.0, 0.0, 0.0, 1.0, 1.0, 0.0, 0.0, 1.0, 1.0, 1.0, 1.0, 0.0, 0.0, 0.0, 0.0, 1.0, 0.0, 1.0, 1.0, 0.0, 1.0, 1.0, 0.0, 1.0, 0.0, 0.0, 1.0, 0.0, 1.0, 0.0, 0.0, 1.0, 0.0, 0.0, 1.0, 1.0, 0.0, 1.0, 1.0, 0.0, 1.0, 0.0, 0.0, 1.0, 1.0, 1.0, 1.0, 0.0, 0.0, 0.0, 0.0, 1.0, 1.0, 0.0, 0.0, 1.0, 1.0, 1.0, 1.0, 0.0, 0.0, 0.0, 0.0, 1.0, 0.0, 1.0, 1.0, 0.0, 1.0, 1.0, 0.0, 1.0, 0.0, 0.0, 1.0, 0.0, 1.0, 1.0, 0.0, 0.0, 1.0, 0.0, 1.0, 1.0, 0.0, 1.0, 0.0, 0.0, 1.0, 0.0, 0.0, 1.0, 1.0, 1.0, 1.0, 0.0, 0.0, 0.0, 0.0, 1.0, 1.0, 0.0, 0.0, 1.0, 1.0, 1.0, 1.0, 0.0, 0.0, 0.0, 0.0, 1.0, 0.0, 1.0, 1.0, 0.0, 1.0, 1.0, 0.0, 1.0, 0.0, 0.0, 1.0, 0.0, 1.0, 0.0, 0.0, 1.0, 0.0, 0.0, 1.0, 1.0, 0.0, 1.0, 1.0, 0.0, 1.0, 0.0, 0.0, 1.0, 1.0, 1.0, 1.0, 0.0, 0.0, 0.0, 0.0, 1.0, 1.0, 0.0, 0.0, 1.0, 1.0, 1.0, 1.0, 0.0, 0.0, 0.0, 0.0, 1.0, 0.0, 1.0, 1.0, 0.0, 1.0, 1.0, 0.0, 1.0, 0.0, 0.0, 1.0, 0.0, 1.0, 1.0, 0.0, 0.0, 1.0, 0.0, 1.0, 1.0, 0.0, 1.0, 0.0, 0.0, 1.0, 0.0, 0.0, 1.0, 1.0, 1.0, 1.0, 0.0, 0.0, 0.0, 0.0, 1.0, 1.0, 0.0, 0.0, 1.0, 1.0, 1.0, 1.0, 0.0, 0.0, 0.0, 0.0, 1.0, 0.0, 1.0, 1.0, 0.0, 1.0, 1.0, 0.0, 1.0, 0.0, 0.0, 1.0, 0.0, 1.0, 0.0, 0.0, 1.0, 0.0, 0.0, 1.0, 1.0, 0.0, 1.0, 1.0, 0.0, 1.0, 0.0, 0.0, 1.0, 1.0, 1.0, 1.0, 0.0, 0.0, 0.0, 0.0, 1.0, 1.0, 0.0, 0.0, 1.0, 1.0, 1.0, 1.0, 0.0, 0.0, 0.0, 0.0, 1.0, 0.0, 1.0, 1.0, 0.0, 1.0, 1.0, 0.0, 1.0, 0.0, 0.0, 1.0, 0.0, 1.0, 1.0, 0.0, 0.0, 1.0, 0.0, 1.0, 1.0, 0.0, 1.0, 0.0, 0.0, 1.0, 1.0, 0.0, 0.0, 0.0, 1.0, 1.0, 0.0, 0.0, 0.0, 1.0, 1.0, 1.0, 0.0, 0.0, 1.0, 1.0, 1.0, 1.0, 0.0, 0.0, 0.0, 0.0, 1.0, 0.0, 1.0, 1.0, 0.0, 1.0, 1.0, 0.0, 1.0, 0.0, 0.0, 1.0, 0.0, 1.0, 0.0, 0.0, 1.0, 0.0, 0.0, 1.0, 1.0, 0.0, 1.0, 1.0, 0.0, 1.0, 1.0, 0.0, 0.0, 0.0, 1.0, 1.0, 0.0, 0.0, 0.0, 1.0, 1.0, 1.0, 0.0, 0.0, 1.0, 1.0, 1.0, 1.0, 0.0, 0.0, 0.0, 0.0, 1.0, 0.0, 1.0, 1.0, 0.0, 1.0, 1.0, 0.0, 1.0, 0.0, 0.0, 1.0, 0.0, 1.0, 1.0, 0.0, 0.0, 1.0, 0.0, 1.0, 1.0, 0.0, 1.0, 0.0, 0.0, 1.0, 0.0, 0.0, 1.0, 1.0, 1.0, 1.0, 0.0, 0.0, 0.0, 0.0, 1.0, 1.0, 0.0, 0.0, 1.0, 1.0, 1.0, 1.0, 0.0, 0.0, 0.0, 0.0, 1.0, 0.0, 1.0, 1.0, 0.0, 1.0, 1.0, 0.0, 1.0, 0.0, 0.0, 1.0, 0.0, 1.0, 0.0, 0.0, 1.0, 0.0, 0.0, 1.0, 1.0, 0.0, 1.0, 1.0, 0.0, 1.0, 0.0, 0.0, 1.0, 1.0, 1.0, 1.0, 0.0, 0.0, 0.0, 0.0, 1.0, 1.0, 0.0, 0.0, 1.0, 1.0, 1.0, 1.0, 0.0, 0.0, 0.0, 0.0, 1.0, 0.0, 1.0, 1.0, 0.0, 1.0, 1.0, 0.0, 1.0, 0.0, 0.0, 1.0, 0.0, 0.0, 1.0, 1.0, 0.0, 0.0, 0.0, 0.0, 1.0, 1.0, 1.0, 1.0, 0.0, 0.0, 1.0, 1.0, 1.0, 1.0, 0.0, 0.0, 1.0, 1.0, 0.0, 0.0, 0.0, 1.0, 1.0, 0.0, 1.0, 0.0, 0.0, 1.0, 1.0, 0.0, 0.0, 1.0, 0.0, 1.0, 1.0, 0.0, 1.0, 0.0, 0.0, 1.0, 1.0, 0.0, 0.0, 1.0, 0.0, 0.0, 1.0, 0.0, 0.0, 1.0, 0.0, 0.0, 1.0, 1.0, 0.0, 1.0, 1.0, 0.0, 1.0, 1.0, 1.0, 1.0, 0.0, 0.0, 1.0, 1.0, 0.0, 0.0, 0.0, 1.0, 1.0, 0.0, 1.0, 0.3125, 0.0, 1.0, 1.0, 0.3125, 0.0, 0.6875, 0.0, 1.0, 0.0, 0.0, 0.0, 0.3125, 1.0, 1.0, 0.0, 0.3125, 1.0, 0.6875, 1.0, 0.6875, 0.0, 0.3125, 0.0, 0.0, 1.0, 0.6875, 0.0, 0.0, 1.0, 1.0, 1.0, 0.3125, 1.0, 1.0, 0.0, 0.6875, 1.0, 0.3125, 1.0, 0.0, 0.0, 1.0, 0.0, 1.0, 0.0, 0.0, 0.0, 0.3125, 1.0, 0.6875, 1.0, 1.0, 0.0, 0.3125, 1.0, 1.0, 1.0, 0.3125, 0.0, 0.6875, 0.0, 1.0, 1.0, 0.0, 1.0, 0.3125, 0.0, 1.0, 0.0, 0.3125, 1.0, 0.0, 0.0, 0.6875, 1.0, 0.3125, 1.0, 1.0, 0.0, 0.3125, 0.0, 1.0, 1.0, 0.6875, 0.0, 0.0, 1.0, 1.0, 1.0, 0.3125, 0.0, 0.0, 1.0, 1.0, 0.0, 0.0, 0.0, 0.0, 1.0, 1.0, 1.0, 1.0, 0.0, 0.0, 1.0, 1.0, 1.0, 1.0, 0.0, 0.0, 1.0, 1.0, 0.0, 0.0, 0.0, 1.0, 1.0, 0.0, 1.0, 0.0, 0.0, 1.0, 1.0, 0.0, 0.0, 1.0, 0.0, 1.0, 1.0, 0.0, 1.0, 0.0, 0.0, 1.0, 1.0, 0.0, 0.0, 1.0, 0.0, 0.0, 1.0, 0.0, 0.0, 1.0, 0.0, 0.0, 1.0, 1.0, 0.0, 1.0, 1.0, 0.0, 1.0, 1.0, 1.0, 1.0, 0.0, 0.0, 1.0, 1.0, 0.0, 0.0, 0.0, 1.0, 1.0, 0.0, 1.0, 0.3125, 0.0, 1.0, 1.0, 0.3125, 0.0, 0.6875, 0.0, 1.0, 0.0, 0.0, 0.0, 0.3125, 1.0, 1.0, 0.0, 0.3125, 1.0, 0.6875, 1.0, 0.6875, 0.0, 0.3125, 0.0, 0.0, 1.0, 0.6875, 0.0, 0.0, 1.0, 1.0, 1.0, 0.3125, 1.0, 1.0, 0.0, 0.6875, 1.0, 0.3125, 1.0, 0.0, 0.0, 1.0, 0.0, 1.0, 0.0, 0.0, 0.0, 0.3125, 1.0, 0.6875, 1.0, 1.0, 0.0, 0.3125, 1.0, 1.0, 1.0, 0.3125, 0.0, 0.6875, 0.0, 1.0, 1.0, 0.0, 1.0, 0.3125, 0.0, 1.0, 0.0, 0.3125, 1.0, 0.0, 0.0, 0.6875, 1.0, 0.3125, 1.0, 1.0, 0.0, 0.3125, 0.0, 1.0, 1.0, 0.6875, 0.0, 0.0, 1.0, 1.0, 1.0, 0.3125, 0.0, 0.0, 1.0, 1.0, 0.0, 0.0, 0.0, 0.0, 1.0, 1.0, 1.0, 1.0, 0.0, 0.0, 1.0, 1.0, 1.0, 1.0, 0.0, 0.0, 1.0, 1.0, 0.0, 0.0, 0.0, 1.0, 1.0, 0.0, 1.0, 0.0, 0.0, 1.0, 1.0, 0.0, 0.0, 1.0, 0.0, 1.0, 1.0, 0.0, 1.0, 0.0, 0.0, 1.0, 1.0, 0.0, 0.0, 1.0, 0.0, 0.0, 1.0, 0.0, 0.0, 1.0, 0.0, 0.0, 1.0, 1.0, 0.0, 1.0, 1.0, 0.0, 1.0, 1.0, 1.0, 1.0, 0.0, 0.0, 1.0, 1.0, 0.0, 0.0, 0.0, 1.0, 1.0, 0.0, 1.0, 0.3125, 0.0, 1.0, 1.0, 0.3125, 0.0, 0.6875, 0.0, 1.0, 0.0, 0.0, 0.0, 0.3125, 1.0, 1.0, 0.0, 0.3125, 1.0, 0.6875, 1.0, 0.6875, 0.0, 0.3125, 0.0, 0.0, 1.0, 0.6875, 0.0, 0.0, 1.0, 1.0, 1.0, 0.3125, 1.0, 1.0, 0.0, 0.6875, 1.0, 0.3125, 1.0, 0.0, 0.0, 1.0, 0.0, 1.0, 0.0, 0.0, 0.0, 0.3125, 1.0, 0.6875, 1.0, 1.0, 0.0, 0.3125, 1.0, 1.0, 1.0, 0.3125, 0.0, 0.6875, 0.0, 1.0, 1.0, 0.0, 1.0, 0.3125, 0.0, 1.0, 0.0, 0.3125, 1.0, 0.0, 0.0, 0.6875, 1.0, 0.3125, 1.0, 1.0, 0.0, 0.3125, 0.0, 1.0, 1.0, 0.6875, 0.0, 0.0, 1.0, 1.0, 1.0, 0.3125, 0.0, 0.0, 1.0, 1.0, 0.0, 0.0, 0.0, 0.0, 1.0, 1.0, 1.0, 1.0, 0.0, 0.0, 1.0, 1.0, 1.0, 1.0, 0.0, 0.0, 1.0, 1.0, 0.0, 0.0, 0.0, 1.0, 1.0, 0.0, 1.0, 0.0, 0.0, 1.0, 1.0, 0.0, 0.0, 1.0, 0.0, 1.0, 1.0, 0.0, 1.0, 0.0, 0.0, 1.0, 1.0, 0.0, 0.0, 1.0, 0.0, 0.0, 1.0, 0.0, 0.0, 1.0, 0.0, 0.0, 1.0, 1.0, 0.0, 1.0, 1.0, 0.0, 1.0, 1.0, 1.0, 1.0, 0.0, 0.0, 1.0, 1.0, 0.0, 0.0, 0.0, 1.0, 1.0, 0.0, 1.0, 0.3125, 0.0, 1.0, 1.0, 0.3125, 0.0, 0.6875, 0.0, 1.0, 0.0, 0.0, 0.0, 0.3125, 1.0, 1.0, 0.0, 0.3125, 1.0, 0.6875, 1.0, 0.6875, 0.0, 0.3125, 0.0, 0.0, 1.0, 0.6875, 0.0, 0.0, 1.0, 1.0, 1.0, 0.3125, 1.0, 1.0, 0.0, 0.6875, 1.0, 0.3125, 1.0, 0.0, 0.0, 1.0, 0.0, 1.0, 0.0, 0.0, 0.0, 0.3125, 1.0, 0.6875, 1.0, 1.0, 0.0, 0.3125, 1.0, 1.0, 1.0, 0.3125, 0.0, 0.6875, 0.0, 1.0, 1.0, 0.0, 1.0, 0.3125, 0.0, 1.0, 0.0, 0.3125, 1.0, 0.0, 0.0, 0.6875, 1.0, 0.3125, 1.0, 1.0, 0.0, 0.3125, 0.0, 1.0, 1.0, 0.6875, 0.0, 0.0, 1.0, 1.0, 1.0, 0.3125, 0.0, 0.0, 1.0, 1.0, 0.0, 0.0, 0.0, 0.0, 1.0, 1.0, 1.0, 1.0, 0.0, 0.0, 1.0, 1.0, 1.0, 1.0, 0.0, 0.0, 1.0, 1.0, 0.0, 0.0, 0.0, 1.0, 1.0, 0.0, 1.0, 0.0, 0.0, 1.0, 1.0, 0.0, 0.0, 1.0, 0.0, 1.0, 1.0, 0.0, 1.0, 0.0, 0.0, 1.0, 1.0, 0.0, 0.0, 1.0, 0.0, 0.0, 1.0, 0.0, 0.0, 1.0, 0.0, 0.0, 1.0, 1.0, 0.0, 1.0, 1.0, 0.0, 1.0, 1.0, 1.0, 1.0, 0.0, 0.0, 1.0, 1.0, 0.0, 0.0, 0.0, 1.0, 1.0, 0.0, 1.0, 0.3125, 0.0, 1.0, 1.0, 0.3125, 0.0, 0.6875, 0.0, 1.0, 0.0, 0.0, 0.0, 0.3125, 1.0, 1.0, 0.0, 0.3125, 1.0, 0.6875, 1.0, 0.6875, 0.0, 0.3125, 0.0, 0.0, 1.0, 0.6875, 0.0, 0.0, 1.0, 1.0, 1.0, 0.3125, 1.0, 1.0, 0.0, 0.6875, 1.0, 0.3125, 1.0, 0.0, 0.0, 1.0, 0.0, 1.0, 0.0, 0.0, 0.0, 0.3125, 1.0, 0.6875, 1.0, 1.0, 0.0, 0.3125, 1.0, 1.0, 1.0, 0.3125, 0.0, 0.6875, 0.0, 1.0, 1.0, 0.0, 1.0, 0.3125, 0.0, 1.0, 0.0, 0.3125, 1.0, 0.0, 0.0, 0.6875, 1.0, 0.3125, 1.0, 1.0, 0.0, 0.3125, 0.0, 1.0, 1.0, 0.6875, 0.0, 0.0, 1.0, 1.0, 1.0, 0.3125, 0.0, 0.0, 1.0, 1.0, 0.0, 0.0, 0.0, 0.0, 1.0, 1.0, 1.0, 1.0, 0.0, 0.0, 1.0, 1.0, 1.0, 1.0, 0.0, 0.0, 1.0, 1.0, 0.0, 0.0, 0.0, 1.0, 1.0, 0.0, 1.0, 0.0, 0.0, 1.0, 1.0, 0.0, 0.0, 1.0, 0.0, 1.0, 1.0, 0.0, 1.0, 0.0, 0.0, 1.0, 1.0, 0.0, 0.0, 1.0, 0.0, 0.0, 1.0, 0.0, 0.0, 1.0, 0.0, 0.0, 1.0, 1.0, 0.0, 1.0, 1.0, 0.0, 1.0, 1.0, 1.0, 1.0, 0.0, 0.0, 1.0, 1.0, 0.0, 0.0, 0.0, 1.0, 1.0, 0.0, 1.0, 0.3125, 0.0, 1.0, 1.0, 0.3125, 0.0, 0.6875, 0.0, 1.0, 0.0, 0.0, 0.0, 0.3125, 1.0, 1.0, 0.0, 0.3125, 1.0, 0.6875, 1.0, 0.6875, 0.0, 0.3125, 0.0, 0.0, 1.0, 0.6875, 0.0, 0.0, 1.0, 1.0, 1.0, 0.3125, 1.0, 1.0, 0.0, 0.6875, 1.0, 0.3125, 1.0, 0.0, 0.0, 1.0, 0.0, 1.0, 0.0, 0.0, 0.0, 0.3125, 1.0, 0.6875, 1.0, 1.0, 0.0, 0.3125, 1.0, 1.0, 1.0, 0.3125, 0.0, 0.6875, 0.0, 1.0, 1.0, 0.0, 1.0, 0.3125, 0.0, 1.0, 0.0, 0.3125, 1.0, 0.0, 0.0, 0.6875, 1.0, 0.3125, 1.0, 1.0, 0.0, 0.3125, 0.0, 1.0, 1.0, 0.6875, 0.0, 0.0, 1.0, 1.0, 1.0, 0.3125, 0.0, 0.0, 1.0, 1.0, 0.0, 0.0, 0.0, 0.0, 1.0, 1.0, 1.0, 1.0, 0.0, 0.0, 1.0, 1.0, 1.0, 1.0, 0.0, 0.0, 1.0, 1.0, 0.0, 0.0, 0.0, 1.0, 1.0, 0.0, 1.0, 0.0, 0.0, 1.0, 1.0, 0.0, 0.0, 1.0, 0.0, 1.0, 1.0, 0.0, 1.0, 0.0, 0.0, 1.0, 1.0, 0.0, 0.0, 1.0, 0.0, 0.0, 1.0, 0.0, 0.0, 1.0, 0.0, 0.0, 1.0, 1.0, 0.0, 1.0, 1.0, 0.0, 1.0, 1.0, 1.0, 1.0, 0.0, 0.0, 1.0, 1.0, 0.0, 0.0, 0.0, 1.0, 1.0, 0.0, 1.0, 0.3125, 0.0, 1.0, 1.0, 0.3125, 0.0, 0.6875, 0.0, 1.0, 0.0, 0.0, 0.0, 0.3125, 1.0, 1.0, 0.0, 0.3125, 1.0, 0.6875, 1.0, 0.6875, 0.0, 0.3125, 0.0, 0.0, 1.0, 0.6875, 0.0, 0.0, 1.0, 1.0, 1.0, 0.3125, 1.0, 1.0, 0.0, 0.6875, 1.0, 0.3125, 1.0, 0.0, 0.0, 1.0, 0.0, 1.0, 0.0, 0.0, 0.0, 0.3125, 1.0, 0.6875, 1.0, 1.0, 0.0, 0.3125, 1.0, 1.0, 1.0, 0.3125, 0.0, 0.6875, 0.0, 1.0, 1.0, 0.0, 1.0, 0.3125, 0.0, 1.0, 0.0, 0.3125, 1.0, 0.0, 0.0, 0.6875, 1.0, 0.3125, 1.0, 1.0, 0.0, 0.3125, 0.0, 1.0, 1.0, 0.6875, 0.0, 0.0, 1.0, 1.0, 1.0, 0.3125, 0.0, 0.0, 1.0, 1.0, 0.0, 0.0, 0.0, 0.0, 1.0, 1.0, 1.0, 1.0, 0.0, 0.0, 1.0, 1.0, 1.0, 1.0, 0.0, 0.0, 1.0, 1.0, 0.0, 0.0, 0.0, 1.0, 1.0, 0.0, 1.0, 0.0, 0.0, 1.0, 1.0, 0.0, 0.0, 1.0, 0.0, 1.0, 1.0, 0.0, 1.0, 0.0, 0.0, 1.0, 1.0, 0.0, 0.0, 1.0, 0.0, 0.0, 1.0, 0.0, 0.0, 1.0, 0.0, 0.0, 1.0, 1.0, 0.0, 1.0, 1.0, 0.0, 1.0, 1.0, 1.0, 1.0, 0.0, 0.0, 1.0, 1.0, 0.0, 0.0, 0.0, 1.0, 1.0, 0.0, 1.0, 0.3125, 0.0, 1.0, 1.0, 0.3125, 0.0, 0.6875, 0.0, 1.0, 0.0, 0.0, 0.0, 0.3125, 1.0, 1.0, 0.0, 0.3125, 1.0, 0.6875, 1.0, 0.6875, 0.0, 0.3125, 0.0, 0.0, 1.0, 0.6875, 0.0, 0.0, 1.0, 1.0, 1.0, 0.3125, 1.0, 1.0, 0.0, 0.6875, 1.0, 0.3125, 1.0, 0.0, 0.0, 1.0, 0.0, 1.0, 0.0, 0.0, 0.0, 0.3125, 1.0, 0.6875, 1.0, 1.0, 0.0, 0.3125, 1.0, 1.0, 1.0, 0.3125, 0.0, 0.6875, 0.0, 1.0, 1.0, 0.0, 1.0, 0.3125, 0.0, 1.0, 0.0, 0.3125, 1.0, 0.0, 0.0, 0.6875, 1.0, 0.3125, 1.0, 1.0, 0.0, 0.3125, 0.0, 1.0, 1.0, 0.6875, 0.0, 0.0, 1.0, 1.0, 1.0, 0.3125, 0.0, 0.0, 1.0, 1.0, 0.0, 0.0, 0.0, 0.0, 1.0, 1.0, 1.0, 1.0, 0.0, 0.0, 1.0, 1.0, 1.0, 1.0, 0.0, 0.0, 1.0, 1.0, 0.0, 0.0, 0.0, 1.0, 1.0, 0.0, 1.0, 0.0, 0.0, 1.0, 1.0, 0.0, 0.0, 1.0, 0.0, 1.0, 1.0, 0.0, 1.0, 0.0, 0.0, 1.0, 1.0, 0.0, 0.0, 1.0, 0.0, 0.0, 1.0, 0.0, 0.0, 1.0, 0.0, 0.0, 1.0, 1.0, 0.0, 1.0, 1.0, 0.0, 1.0, 1.0, 1.0, 1.0, 0.0, 0.0, 1.0, 1.0, 0.0, 0.0, 0.0, 1.0, 1.0, 0.0, 1.0, 0.3125, 0.0, 1.0, 1.0, 0.3125, 0.0, 0.6875, 0.0, 1.0, 0.0, 0.0, 0.0, 0.3125, 1.0, 1.0, 0.0, 0.3125, 1.0, 0.6875, 1.0, 0.6875, 0.0, 0.3125, 0.0, 0.0, 1.0, 0.6875, 0.0, 0.0, 1.0, 1.0, 1.0, 0.3125, 1.0, 1.0, 0.0, 0.6875, 1.0, 0.3125, 1.0, 0.0, 0.0, 1.0, 0.0, 1.0, 0.0, 0.0, 0.0, 0.3125, 1.0, 0.6875, 1.0, 1.0, 0.0, 0.3125, 1.0, 1.0, 1.0, 0.3125, 0.0, 0.6875, 0.0, 1.0, 1.0, 0.0, 1.0, 0.3125, 0.0, 1.0, 0.0, 0.3125, 1.0, 0.0, 0.0, 0.6875, 1.0, 0.3125, 1.0, 1.0, 0.0, 0.3125, 0.0, 1.0, 1.0, 0.6875, 0.0, 0.0, 1.0, 1.0, 1.0, 0.3125, 0.0, 0.0, 1.0, 1.0, 0.0, 0.0, 0.0, 0.0, 1.0, 1.0, 1.0, 1.0, 0.0, 0.0, 1.0, 1.0, 1.0, 1.0, 0.0, 0.0, 1.0, 1.0, 0.0, 0.0, 0.0, 1.0, 1.0, 0.0, 1.0, 0.0, 0.0, 1.0, 1.0, 0.0, 0.0, 1.0, 0.0, 1.0, 1.0, 0.0, 1.0, 0.0, 0.0, 1.0, 1.0, 0.0, 0.0, 1.0, 0.0, 0.0, 1.0, 0.0, 0.0, 1.0, 0.0, 0.0, 1.0, 1.0, 0.0, 1.0, 1.0, 0.0, 1.0, 1.0, 1.0, 1.0, 0.0, 0.0, 1.0, 1.0, 0.0, 0.0, 0.0, 1.0, 1.0, 0.0, 1.0, 0.3125, 0.0, 1.0, 1.0, 0.3125, 0.0, 0.6875, 0.0, 1.0, 0.0, 0.0, 0.0, 0.3125, 1.0, 1.0, 0.0, 0.3125, 1.0, 0.6875, 1.0, 0.6875, 0.0, 0.3125, 0.0, 0.0, 1.0, 0.6875, 0.0, 0.0, 1.0, 1.0, 1.0, 0.3125, 1.0, 1.0, 0.0, 0.6875, 1.0, 0.3125, 1.0, 0.0, 0.0, 1.0, 0.0, 1.0, 0.0, 0.0, 0.0, 0.3125, 1.0, 0.6875, 1.0, 1.0, 0.0, 0.3125, 1.0, 1.0, 1.0, 0.3125, 0.0, 0.6875, 0.0, 1.0, 1.0, 0.0, 1.0, 0.3125, 0.0, 1.0, 0.0, 0.3125, 1.0, 0.0, 0.0, 0.6875, 1.0, 0.3125, 1.0, 1.0, 0.0, 0.3125, 0.0, 1.0, 1.0, 0.6875, 0.0, 0.0, 1.0, 1.0, 1.0, 0.3125, 0.0, 0.0, 1.0, 1.0, 0.0, 0.0, 0.0, 0.0, 1.0, 1.0, 1.0, 1.0, 0.0, 0.0, 1.0, 1.0, 1.0, 1.0, 0.0, 0.0, 1.0, 1.0, 0.0, 0.0, 0.0, 1.0, 1.0, 0.0, 1.0, 0.0, 0.0, 1.0, 1.0, 0.0, 0.0, 1.0, 0.0, 1.0, 1.0, 0.0, 1.0, 0.0, 0.0, 1.0, 1.0, 0.0, 0.0, 1.0, 0.0, 0.0, 1.0, 0.0, 0.0, 1.0, 0.0, 0.0, 1.0, 1.0, 0.0, 1.0, 1.0, 0.0, 1.0, 1.0, 1.0, 1.0, 0.0, 0.0, 1.0, 1.0, 0.0, 0.0, 0.0, 1.0, 1.0, 0.0, 1.0, 0.3125, 0.0, 1.0, 1.0, 0.3125, 0.0, 0.6875, 0.0, 1.0, 0.0, 0.0, 0.0, 0.3125, 1.0, 1.0, 0.0, 0.3125, 1.0, 0.6875, 1.0, 0.6875, 0.0, 0.3125, 0.0, 0.0, 1.0, 0.6875, 0.0, 0.0, 1.0, 1.0, 1.0, 0.3125, 1.0, 1.0, 0.0, 0.6875, 1.0, 0.3125, 1.0, 0.0, 0.0, 1.0, 0.0, 1.0, 0.0, 0.0, 0.0, 0.3125, 1.0, 0.6875, 1.0, 1.0, 0.0, 0.3125, 1.0, 1.0, 1.0, 0.3125, 0.0, 0.6875, 0.0, 1.0, 1.0, 0.0, 1.0, 0.3125, 0.0, 1.0, 0.0, 0.3125, 1.0, 0.0, 0.0, 0.6875, 1.0, 0.3125, 1.0, 1.0, 0.0, 0.3125, 0.0, 1.0, 1.0, 0.6875, 0.0, 0.0, 1.0, 1.0, 1.0, 0.3125, 0.0, 0.0, 1.0, 1.0, 0.0, 0.0, 0.0, 0.0, 1.0, 1.0, 1.0, 1.0, 0.0, 0.0, 1.0, 1.0, 1.0, 1.0, 0.0, 0.0, 1.0, 1.0, 0.0, 0.0, 0.0, 1.0, 1.0, 0.0, 1.0, 0.0, 0.0, 1.0, 1.0, 0.0, 0.0, 1.0, 0.0, 1.0, 1.0, 0.0, 1.0, 0.0, 0.0, 1.0, 1.0, 0.0, 0.0, 1.0, 0.0, 0.0, 1.0, 0.0, 0.0, 1.0, 0.0, 0.0, 1.0, 1.0, 0.0, 1.0, 1.0, 0.0, 1.0, 1.0, 1.0, 1.0, 0.0, 0.0, 1.0, 1.0, 0.0, 0.0, 0.0, 1.0, 1.0, 0.0, 1.0, 0.3125, 0.0, 1.0, 1.0, 0.3125, 0.0, 0.6875, 0.0, 1.0, 0.0, 0.0, 0.0, 0.3125, 1.0, 1.0, 0.0, 0.3125, 1.0, 0.6875, 1.0, 0.6875, 0.0, 0.3125, 0.0, 0.0, 1.0, 0.6875, 0.0, 0.0, 1.0, 1.0, 1.0, 0.3125, 1.0, 1.0, 0.0, 0.6875, 1.0, 0.3125, 1.0, 0.0, 0.0, 1.0, 0.0, 1.0, 0.0, 0.0, 0.0, 0.3125, 1.0, 0.6875, 1.0, 1.0, 0.0, 0.3125, 1.0, 1.0, 1.0, 0.3125, 0.0, 0.6875, 0.0, 1.0, 1.0, 0.0, 1.0, 0.3125, 0.0, 1.0, 0.0, 0.3125, 1.0, 0.0, 0.0, 0.6875, 1.0, 0.3125, 1.0, 1.0, 0.0, 0.3125, 0.0, 1.0, 1.0, 0.6875, 0.0, 0.0, 1.0, 1.0, 1.0, 0.3125, 0.0, 0.0, 1.0, 1.0, 0.0, 0.0, 0.0, 0.0, 1.0, 1.0, 1.0, 1.0, 0.0, 0.0, 1.0, 1.0, 1.0, 1.0, 0.0, 0.0, 1.0, 1.0, 0.0, 0.0, 0.0, 1.0, 1.0, 0.0, 1.0, 0.0, 0.0, 1.0, 1.0, 0.0, 0.0, 1.0, 0.0, 1.0, 1.0, 0.0, 1.0, 0.0, 0.0, 1.0, 1.0, 0.0, 0.0, 1.0, 0.0, 0.0, 1.0, 0.0, 0.0, 1.0, 0.0, 0.0, 1.0, 1.0, 0.0, 1.0, 1.0, 0.0, 1.0, 1.0, 1.0, 1.0, 0.0, 0.0, 1.0, 1.0, 0.0, 0.0, 0.0, 1.0, 1.0, 0.0, 1.0, 0.3125, 0.0, 1.0, 1.0, 0.3125, 0.0, 0.6875, 0.0, 1.0, 0.0, 0.0, 0.0, 0.3125, 1.0, 1.0, 0.0, 0.3125, 1.0, 0.6875, 1.0, 0.6875, 0.0, 0.3125, 0.0, 0.0, 1.0, 0.6875, 0.0, 0.0, 1.0, 1.0, 1.0, 0.3125, 1.0, 1.0, 0.0, 0.6875, 1.0, 0.3125, 1.0, 0.0, 0.0, 1.0, 0.0, 1.0, 0.0, 0.0, 0.0, 0.3125, 1.0, 0.6875, 1.0, 1.0, 0.0, 0.3125, 1.0, 1.0, 1.0, 0.3125, 0.0, 0.6875, 0.0, 1.0, 1.0, 0.0, 1.0, 0.3125, 0.0, 1.0, 0.0, 0.3125, 1.0, 0.0, 0.0, 0.6875, 1.0, 0.3125, 1.0, 1.0, 0.0, 0.3125, 0.0, 1.0, 1.0, 0.6875, 0.0, 0.0, 1.0, 1.0, 1.0, 0.3125, 0.0, 0.0, 1.0, 1.0, 0.0, 0.0, 0.0, 0.0, 1.0, 1.0, 1.0, 1.0, 0.0, 0.0, 1.0, 1.0, 1.0, 1.0, 0.0, 0.0, 1.0, 1.0, 0.0, 0.0, 0.0, 1.0, 1.0, 0.0, 1.0, 0.0, 0.0, 1.0, 1.0, 0.0, 0.0, 1.0, 0.0, 1.0, 1.0, 0.0, 1.0, 0.0, 0.0, 1.0, 1.0, 0.0, 0.0, 1.0, 0.0, 0.0, 1.0, 0.0, 0.0, 1.0, 0.0, 0.0, 1.0, 1.0, 0.0, 1.0, 1.0, 0.0, 1.0, 1.0, 1.0, 1.0, 0.0, 0.0, 1.0, 1.0, 0.0, 0.0, 0.0, 1.0, 1.0, 0.0, 1.0, 0.3125, 0.0, 1.0, 1.0, 0.3125, 0.0, 0.6875, 0.0, 1.0, 0.0, 0.0, 0.0, 0.3125, 1.0, 1.0, 0.0, 0.3125, 1.0, 0.6875, 1.0, 0.6875, 0.0, 0.3125, 0.0, 0.0, 1.0, 0.6875, 0.0, 0.0, 1.0, 1.0, 1.0, 0.3125, 1.0, 1.0, 0.0, 0.6875, 1.0, 0.3125, 1.0, 0.0, 0.0, 1.0, 0.0, 1.0, 0.0, 0.0, 0.0, 0.3125, 1.0, 0.6875, 1.0, 1.0, 0.0, 0.3125, 1.0, 1.0, 1.0, 0.3125, 0.0, 0.6875, 0.0, 1.0, 1.0, 0.0, 1.0, 0.3125, 0.0, 1.0, 0.0, 0.3125, 1.0, 0.0, 0.0, 0.6875, 1.0, 0.3125, 1.0, 1.0, 0.0, 0.3125, 0.0, 1.0, 1.0, 0.6875, 0.0, 0.0, 1.0, 1.0, 1.0, 0.3125, 0.0, 0.0, 1.0, 1.0, 0.0, 0.0, 0.0, 0.0, 1.0, 1.0, 1.0, 1.0, 0.0, 0.0, 1.0, 1.0, 1.0, 1.0, 0.0, 0.0, 1.0, 1.0, 0.0, 0.0, 0.0, 1.0, 1.0, 0.0, 1.0, 0.0, 0.0, 1.0, 1.0, 0.0, 0.0, 1.0, 0.0, 1.0, 1.0, 0.0, 1.0, 0.0, 0.0, 1.0, 1.0, 0.0, 0.0, 1.0, 0.0, 0.0, 1.0, 0.0, 0.0, 1.0, 0.0, 0.0, 1.0, 1.0, 0.0, 1.0, 1.0, 0.0, 1.0, 1.0, 1.0, 1.0, 0.0, 0.0, 1.0, 1.0, 0.0, 0.0, 0.0, 1.0, 1.0, 0.0, 1.0, 0.3125, 0.0, 1.0, 1.0, 0.3125, 0.0, 0.6875, 0.0, 1.0, 0.0, 0.0, 0.0, 0.3125, 1.0, 1.0, 0.0, 0.3125, 1.0, 0.6875, 1.0, 0.6875, 0.0, 0.3125, 0.0, 0.0, 1.0, 0.6875, 0.0, 0.0, 1.0, 1.0, 1.0, 0.3125, 1.0, 1.0, 0.0, 0.6875, 1.0, 0.3125, 1.0, 0.0, 0.0, 1.0, 0.0, 1.0, 0.0, 0.0, 0.0, 0.3125, 1.0, 0.6875, 1.0, 1.0, 0.0, 0.3125, 1.0, 1.0, 1.0, 0.3125, 0.0, 0.6875, 0.0, 1.0, 1.0, 0.0, 1.0, 0.3125, 0.0, 1.0, 0.0, 0.3125, 1.0, 0.0, 0.0, 0.6875, 1.0, 0.3125, 1.0, 1.0, 0.0, 0.3125, 0.0, 1.0, 1.0, 0.6875, 0.0, 0.0, 1.0, 1.0, 1.0, 0.3125, 0.0, 0.0, 1.0, 1.0, 0.0, 0.0, 0.0, 0.0, 1.0, 1.0, 1.0, 1.0, 0.0, 0.0, 1.0, 1.0, 1.0, 1.0, 0.0, 0.0, 1.0, 1.0, 0.0, 0.0, 0.0, 1.0, 1.0, 0.0, 1.0, 0.0, 0.0, 1.0, 1.0, 0.0, 0.0, 1.0, 0.0, 1.0, 1.0, 0.0, 1.0, 0.0, 0.0, 1.0, 1.0, 0.0, 0.0, 1.0, 0.0, 0.0, 1.0, 0.0, 0.0, 1.0, 0.0, 0.0, 1.0, 1.0, 0.0, 1.0, 1.0, 0.0, 1.0, 1.0, 1.0, 1.0, 0.0, 0.0, 1.0, 1.0, 0.0, 0.0, 0.0, 1.0, 1.0, 0.0, 1.0, 0.3125, 0.0, 1.0, 1.0, 0.3125, 0.0, 0.6875, 0.0, 1.0, 0.0, 0.0, 0.0, 0.3125, 1.0, 1.0, 0.0, 0.3125, 1.0, 0.6875, 1.0, 0.6875, 0.0, 0.3125, 0.0, 0.0, 1.0, 0.6875, 0.0, 0.0, 1.0, 1.0, 1.0, 0.3125, 1.0, 1.0, 0.0, 0.6875, 1.0, 0.3125, 1.0, 0.0, 0.0, 1.0, 0.0, 1.0, 0.0, 0.0, 0.0, 0.3125, 1.0, 0.6875, 1.0, 1.0, 0.0, 0.3125, 1.0, 1.0, 1.0, 0.3125, 0.0, 0.6875, 0.0, 1.0, 1.0, 0.0, 1.0, 0.3125, 0.0, 1.0, 0.0, 0.3125, 1.0, 0.0, 0.0, 0.6875, 1.0, 0.3125, 1.0, 1.0, 0.0, 0.3125, 0.0, 1.0, 1.0, 0.6875, 0.0, 0.0, 1.0, 1.0, 1.0, 0.3125, 0.0])
me_shape_9_indexedfaceset_001.materials.append(mat_plastic_cast_black)
me_shape_9_indexedfaceset_001.materials.append(mat_metal_goldpins_1)
me_shape_9_indexedfaceset_001.update()

# ---- objects
ob_shape_9_indexedfaceset = bpy.data.objects.new('SHAPE_9_IndexedFaceSet', me_shape_9_indexedfaceset_001)

# ---- transforms, parenting, visibility, modifiers, constraints
ob_shape_9_indexedfaceset.location = (0.0, 0.0, 0.0)
ob_shape_9_indexedfaceset.rotation_euler = (1.571, 0.0, -1.571)
ob_shape_9_indexedfaceset.scale = (2.54, 2.54, 2.54)
_m = ob_shape_9_indexedfaceset.modifiers.new('Bevel', 'BEVEL')
_m.segments = 3
_m = ob_shape_9_indexedfaceset.modifiers.new('Auto Smooth', 'NODES')
_m.node_group = ng_auto_smooth
_gi = [s.identifier for s in ng_auto_smooth.interface.items_tree if s.item_type == 'SOCKET' and s.in_out == 'INPUT']
_m[_gi[1]] = 0.5236  # Angle

# ---- collection membership
col_collection.objects.link(ob_shape_9_indexedfaceset)

# ---- scene / render settings (as saved in the file)
scene.frame_start = 1; scene.frame_end = 250; scene.frame_set(1)
scene.render.engine = 'BLENDER_EEVEE_NEXT'
scene.cycles.sampling_pattern = 'TABULATED_SOBOL'
scene.cycles.use_light_tree = False
scene.view_settings.view_transform = 'Filmic'
bpy.context.view_layer.update()

# ---- added for rendering (the .blend has no active camera and no usable light): camera, sun
cam_auto = bpy.data.cameras.new('AutoCamera')
cam_auto.lens = 50.0
cam_auto.sensor_width = 36.0
cam_auto.clip_end = 1000.0
ob_auto_camera = bpy.data.objects.new('AutoCamera', cam_auto)
scene.collection.objects.link(ob_auto_camera)
ob_auto_camera.location = (23.3958, -35.431, 20.5007)
ob_auto_camera.rotation_euler = (1.09748, -7.21219e-08, 0.694738)
scene.camera = ob_auto_camera
light_auto_sun = bpy.data.lights.new('AutoSun', 'SUN')
light_auto_sun.energy = 3.0
light_auto_sun.angle = 0.0523599
ob_auto_sun = bpy.data.objects.new('AutoSun', light_auto_sun)
scene.collection.objects.link(ob_auto_sun)
ob_auto_sun.rotation_euler = (0.872665, 0.174533, 0.523599)
bpy.context.view_layer.update()
